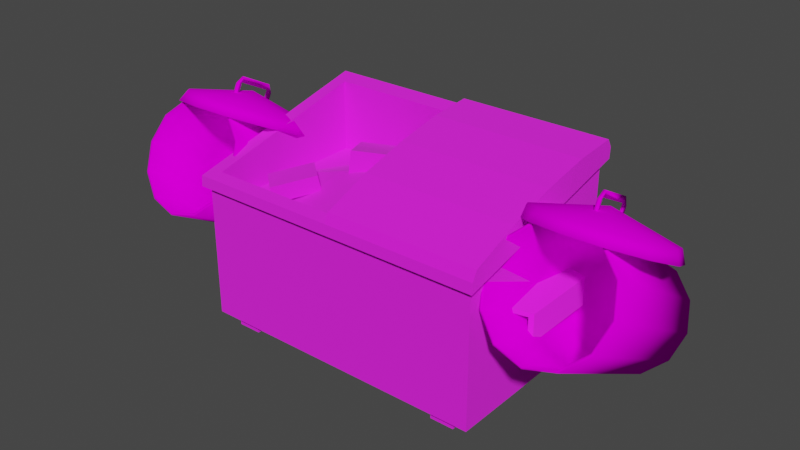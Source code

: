 # Source: boss_bomb.blend  (saved by Blender 2.90.8; exported with 4.5.12 LTS)
import bpy
from mathutils import Matrix  # noqa: F401  (used for matrix-valued properties, if any)

bpy.ops.wm.read_factory_settings(use_empty=True)
scene = bpy.context.scene
scene.name = 'Scene'

# ---- collections
col_collection = bpy.data.collections.new('Collection'); scene.collection.children.link(col_collection)

# ---- images (referenced by path relative to the original .blend; pixels are not part of the script)
import os
ASSET_DIR = os.environ.get("B2B_ASSET_DIR", "")  # directory of the original .blend (textures are referenced by path, not embedded)
HERE = os.path.dirname(os.path.abspath(__file__))  # packed textures are extracted next to this script under _unpacked/

def load_image(name, relpath, width, height, colorspace="sRGB"):
    """Load a texture the original file referenced (path relative to the .blend, or extracted next to this script)."""
    p = next((c for c in (os.path.join(HERE, relpath), os.path.join(ASSET_DIR, relpath)) if relpath and os.path.exists(c)), "")
    if p:
        img = bpy.data.images.load(p, check_existing=True)
        img.name = name
    else:  # same state as the original file: an image datablock whose file is absent (Cycles renders it pink)
        img = bpy.data.images.new(name, width, height)
        img.source = "FILE"
        img.filepath = "//" + (relpath or name)
    img.colorspace_settings.name = colorspace
    return img
img_trash_container_d_png_001 = load_image('trash-container_d.png.001', 'trash-container_d.png', 1024, 1024, 'sRGB')
img_trashcan_png_001 = load_image('Trashcan.png.001', 'Trashcan.png', 1024, 1024, 'sRGB')

# ---- materials (node trees are filled in below, after node groups)
mat_none = bpy.data.materials.new('None')
mat_none.use_transparent_shadow = False
mat_none.roughness = 1.0
mat_none.specular_intensity = 0.8
mat_trashcan = bpy.data.materials.new('Trashcan')
mat_trashcan.use_transparent_shadow = False
mat_trashcan.diffuse_color = (0.64, 0.64, 0.64, 1.0)
mat_trashcan.roughness = 1.0

# ---- material node trees
mat_none.use_nodes = True; mat_none.node_tree.nodes.clear()
_N = mat_none.node_tree.nodes; _L = mat_none.node_tree.links
n0 = _N.new('ShaderNodeBsdfPrincipled'); n0.name = 'Principled BSDF'; n0.location = (10, 300)
n0.distribution = 'GGX'
n0.subsurface_method = 'BURLEY'
n0.inputs[2].default_value = 1.0
n0.inputs[3].default_value = 1.45
n0.inputs[13].default_value = 0.8
n0.inputs[27].default_value = (0.0, 0.0, 0.0, 1.0)
n0.inputs[28].default_value = 1.0
n1 = _N.new('ShaderNodeOutputMaterial'); n1.name = 'Material Output'; n1.location = (300, 300)
n2 = _N.new('ShaderNodeTexImage'); n2.name = 'Image Texture'; n2.location = (-300, 600)
n2.image = img_trash_container_d_png_001
_L.new(n0.outputs[0], n1.inputs[0])
_L.new(n2.outputs[0], n0.inputs[0])
n1.is_active_output = True
mat_trashcan.use_nodes = True; mat_trashcan.node_tree.nodes.clear()
_N = mat_trashcan.node_tree.nodes; _L = mat_trashcan.node_tree.links
n0 = _N.new('ShaderNodeBsdfPrincipled'); n0.name = 'Principled BSDF'; n0.location = (10, 300)
n0.distribution = 'GGX'
n0.subsurface_method = 'BURLEY'
n0.inputs[2].default_value = 1.0
n0.inputs[3].default_value = 1.0
n0.inputs[27].default_value = (0.0, 0.0, 0.0, 1.0)
n0.inputs[28].default_value = 1.0
n1 = _N.new('ShaderNodeOutputMaterial'); n1.name = 'Material Output'; n1.location = (300, 300)
n2 = _N.new('ShaderNodeTexImage'); n2.name = 'Image Texture'; n2.location = (-300, 600)
n2.image = img_trashcan_png_001
_L.new(n0.outputs[0], n1.inputs[0])
_L.new(n2.outputs[0], n0.inputs[0])
n1.is_active_output = True

# ---- world
world_world = bpy.data.worlds.new('World'); scene.world = world_world
world_world.use_nodes = True; world_world.node_tree.nodes.clear()
_N = world_world.node_tree.nodes; _L = world_world.node_tree.links
n0 = _N.new('ShaderNodeOutputWorld'); n0.name = 'World Output'; n0.location = (300, 300)
n1 = _N.new('ShaderNodeBackground'); n1.name = 'Background'; n1.location = (10, 300)
n1.inputs[0].default_value = (0.05088, 0.05088, 0.05088, 1.0)
_L.new(n1.outputs[0], n0.inputs[0])
n0.is_active_output = True
world_world.color = (0.05088, 0.05088, 0.05088)
world_world.use_sun_shadow = False
world_world.sun_shadow_jitter_overblur = 0.0

# ---- meshes
me_trash_container = bpy.data.meshes.new('trash-container')
me_trash_container.from_pydata([(1.394, 0.0, 0.8186), (1.565, 0.0, 0.01671), (1.244, 0.6625, 0.8186), (1.43, 0.6625, 0.01671), (1.296, 0.6625, -0.7852), (1.206, 1.325, 0.01671), (1.206, 1.325, -0.7852), (1.296, 0.0, -0.7852), (1.206, 1.325, 0.8186), (0.1, -1.4, 0.875), (1.39, -1.4, 0.875), (0.1, 1.4, 0.875), (1.39, 1.4, 0.875), (0.1, -1.4, -0.875), (1.814, -1.4, -0.875), (0.1, -1.4, 0.875), (1.39, -1.4, 0.875), (0.1, 1.4, -0.875), (1.814, 1.4, -0.875), (0.1, -1.4, -0.875), (1.814, -1.4, -0.875), (0.1, 1.4, 0.875), (1.39, 1.4, 0.875), (0.1, 1.4, -0.875), (1.814, 1.4, -0.875), (1.476, -1.453, 0.9244), (1.476, 1.453, 0.9244), (1.376, -1.453, 0.9319), (1.376, 1.453, 0.9319), (1.926, -1.453, -0.9319), (1.476, -1.453, 0.9244), (1.826, -1.453, -0.9244), (1.376, -1.453, 0.9319), (1.926, 1.453, -0.9319), (1.926, -1.453, -0.9319), (1.826, 1.453, -0.9244), (1.826, -1.453, -0.9244), (1.476, 1.453, 0.9244), (1.926, 1.453, -0.9319), (1.376, 1.453, 0.9319), (1.826, 1.453, -0.9244), (1.504, 1.325, 0.8102), (1.476, 1.453, 0.9244), (1.504, -1.325, 0.8102), (1.476, -1.453, 0.9244), (1.891, -1.325, -0.7784), (1.926, -1.453, -0.9319), (1.891, 1.325, -0.7784), (1.926, 1.453, -0.9319), (1.504, 1.325, 0.8102), (1.476, 1.453, 0.9244), (1.926, -1.453, -0.9319), (1.891, -1.325, -0.7784), (1.39, -1.4, 0.875), (1.376, -1.453, 0.9319), (1.39, 1.4, 0.875), (1.376, 1.453, 0.9319), (1.814, -1.4, -0.875), (1.826, -1.453, -0.9244), (1.39, -1.4, 0.875), (1.376, -1.453, 0.9319), (1.814, 1.4, -0.875), (1.826, 1.453, -0.9244), (1.814, -1.4, -0.875), (1.826, -1.453, -0.9244), (1.39, 1.4, 0.875), (1.376, 1.453, 0.9319), (1.814, 1.4, -0.875), (1.826, 1.453, -0.9244), (1.504, -1.325, 0.8102), (0.9274, -1.325, 0.8102), (1.504, 1.325, 0.8102), (0.9274, 1.325, 0.8102), (1.891, -1.325, -0.7784), (0.9274, -1.325, -0.7784), (1.504, -1.325, 0.8102), (0.9274, -1.325, 0.8102), (1.891, 1.325, -0.7784), (0.9274, 1.325, -0.7784), (1.891, -1.325, -0.7784), (0.9274, -1.325, -0.7784), (1.504, 1.325, 0.8102), (0.9274, 1.325, 0.8102), (1.891, 1.325, -0.7784), (0.9274, 1.325, -0.7784), (0.1, -1.223, -0.8073), (0.0, -1.223, -0.8073), (0.1, -0.9953, -0.8073), (0.0, -0.9953, -0.8073), (0.1, -1.223, 0.8073), (0.0, -1.223, 0.8073), (0.1, -1.223, -0.8073), (0.0, -1.223, -0.8073), (0.1, -0.9953, 0.8073), (0.0, -0.9953, 0.8073), (0.1, -1.223, 0.8073), (0.0, -1.223, 0.8073), (0.1, -0.9953, -0.8073), (0.0, -0.9953, -0.8073), (0.1, -0.9953, 0.8073), (0.0, -0.9953, 0.8073), (0.1, 0.9953, -0.8073), (0.0, 0.9953, -0.8073), (0.1, 1.223, -0.8073), (0.0, 1.223, -0.8073), (0.1, 0.9953, 0.8073), (0.0, 0.9953, 0.8073), (0.1, 0.9953, -0.8073), (0.0, 0.9953, -0.8073), (0.1, 1.223, 0.8073), (0.0, 1.223, 0.8073), (0.1, 0.9953, 0.8073), (0.0, 0.9953, 0.8073), (0.1, 1.223, -0.8073), (0.0, 1.223, -0.8073), (0.1, 1.223, 0.8073), (0.0, 1.223, 0.8073), (0.7183, -1.6, -0.4316), (0.9817, -1.6, -0.4316), (0.7183, -1.6, 0.3083), (0.9817, -1.6, 0.3083), (0.7183, 1.6, 0.3083), (0.9817, 1.6, 0.3083), (0.7183, 1.6, -0.4316), (0.9817, 1.6, -0.4316), (0.6613, -1.4, -0.4316), (0.7183, -1.6, -0.4316), (0.6613, -1.4, 0.4316), (0.7183, -1.6, 0.3083), (1.039, -1.4, 0.4316), (0.9817, -1.6, 0.3083), (1.039, -1.4, -0.4316), (0.9817, -1.6, -0.4316), (0.6613, 1.4, 0.4316), (0.7183, 1.6, 0.3083), (0.6613, 1.4, -0.4316), (0.7183, 1.6, -0.4316), (1.039, 1.4, -0.4316), (0.9817, 1.6, -0.4316), (1.039, 1.4, 0.4316), (0.9817, 1.6, 0.3083), (1.276, -1.325, 0.8186), (1.301, -1.325, 0.01671), (1.206, -0.6625, 0.8186), (1.359, -0.6625, 0.01671), (1.394, 0.0, 0.8186), (1.565, 0.0, 0.01671), (1.432, -0.6625, -0.7852), (1.206, -1.325, -0.7852), (1.296, 0.0, -0.7852), (1.294, 0.8463, -0.4266), (1.266, 0.4849, -0.6494), (1.446, 0.5451, 0.0425), (1.417, 0.1837, -0.1804), (1.617, 0.2009, -0.2339), (1.466, 0.5021, -0.703), (1.646, 0.5623, -0.01103), (1.495, 0.8635, -0.4801), (1.417, 0.1837, -0.1804), (1.617, 0.2009, -0.2339), (1.446, 0.5451, 0.0425), (1.646, 0.5623, -0.01103), (1.266, 0.4849, -0.6494), (1.466, 0.5021, -0.703), (1.417, 0.1837, -0.1804), (1.617, 0.2009, -0.2339), (1.294, 0.8463, -0.4266), (1.495, 0.8635, -0.4801), (1.266, 0.4849, -0.6494), (1.466, 0.5021, -0.703), (1.446, 0.5451, 0.0425), (1.646, 0.5623, -0.01103), (1.294, 0.8463, -0.4266), (1.495, 0.8635, -0.4801), (1.348, 0.8484, 0.1135), (1.357, 0.6122, 0.316), (1.267, 1.116, 0.4298), (1.276, 0.8802, 0.6322), (1.425, 0.9023, 0.6517), (1.506, 0.6343, 0.3354), (1.416, 1.139, 0.4493), (1.497, 0.8706, 0.133), (1.276, 0.8802, 0.6322), (1.425, 0.9023, 0.6517), (1.267, 1.116, 0.4298), (1.416, 1.139, 0.4493), (1.357, 0.6122, 0.316), (1.506, 0.6343, 0.3354), (1.276, 0.8802, 0.6322), (1.425, 0.9023, 0.6517), (1.348, 0.8484, 0.1135), (1.497, 0.8706, 0.133), (1.357, 0.6122, 0.316), (1.506, 0.6343, 0.3354), (1.267, 1.116, 0.4298), (1.416, 1.139, 0.4493), (1.348, 0.8484, 0.1135), (1.497, 0.8706, 0.133), (2.007, -1.453, -0.8866), (1.926, -1.453, -0.9319), (2.007, 0.0, -0.8866), (1.926, 0.0, -0.9319), (1.476, -1.453, 0.9244), (1.568, -1.453, 0.8831), (1.476, 0.0, 0.9244), (1.568, 0.0, 0.8831), (1.88, -1.453, -0.02822), (1.88, 0.0, -0.02822), (1.75, -1.453, 0.4274), (1.75, 0.0, 0.4274), (1.972, 0.0, -0.4839), (1.972, -1.453, -0.4839), (2.007, 0.0, -0.8866), (2.007, -1.453, -0.8866), (1.568, -1.453, 0.8831), (1.568, 0.0, 0.8831), (1.568, 0.0, 0.8831), (2.007, 0.0, -0.8866), (1.476, 0.0, 0.9244), (1.926, 0.0, -0.9319), (1.972, 0.0, -0.4839), (1.88, 0.0, -0.02822), (1.75, 0.0, 0.4274), (1.926, -1.453, -0.9319), (2.007, -1.453, -0.8866), (1.476, -1.453, 0.9244), (1.568, -1.453, 0.8831), (1.972, -1.453, -0.4839), (1.88, -1.453, -0.02822), (1.75, -1.453, 0.4274), (1.039, -1.4, -0.4316), (0.9868, -1.437, -0.4316), (0.6613, -1.4, -0.4316), (0.7132, -1.437, -0.4316), (0.9509, -1.563, -0.4316), (0.9817, -1.6, -0.4316), (0.7491, -1.563, -0.4316), (0.7183, -1.6, -0.4316), (0.6613, -1.4, 0.4316), (0.7132, -1.437, 0.4106), (1.039, -1.4, 0.4316), (0.9868, -1.437, 0.4106), (0.7491, -1.563, 0.3293), (0.7183, -1.6, 0.3083), (0.9509, -1.563, 0.3293), (0.9817, -1.6, 0.3083), (1.039, -1.4, 0.4316), (1.039, 1.4, 0.4316), (0.9868, 1.437, 0.4106), (0.6613, 1.4, 0.4316), (0.7132, 1.437, 0.4106), (0.7183, 1.6, 0.3083), (0.7491, 1.563, 0.3293), (0.9817, 1.6, 0.3083), (0.9509, 1.563, 0.3293), (1.039, 1.4, 0.4316), (0.6613, 1.4, -0.4316), (0.7132, 1.437, -0.4316), (1.039, 1.4, -0.4316), (0.9868, 1.437, -0.4316), (0.7491, 1.563, -0.4316), (0.7183, 1.6, -0.4316), (0.9509, 1.563, -0.4316), (0.9817, 1.6, -0.4316), (0.7132, -1.437, 0.4106), (0.7132, -1.437, -0.4316), (0.9868, -1.437, 0.4106), (0.9868, -1.437, -0.4316), (0.7491, -1.563, 0.3293), (0.7491, -1.563, -0.4316), (0.7132, -1.437, 0.4106), (0.7132, -1.437, -0.4316), (0.9509, -1.563, 0.3293), (0.9509, -1.563, -0.4316), (0.7491, -1.563, 0.3293), (0.7491, -1.563, -0.4316), (0.9868, -1.437, 0.4106), (0.9868, -1.437, -0.4316), (0.9509, -1.563, 0.3293), (0.9509, -1.563, -0.4316), (0.9868, 1.437, 0.4106), (0.9868, 1.437, -0.4316), (0.7132, 1.437, 0.4106), (0.7132, 1.437, -0.4316), (0.9509, 1.563, 0.3293), (0.9509, 1.563, -0.4316), (0.9868, 1.437, 0.4106), (0.9868, 1.437, -0.4316), (0.7491, 1.563, 0.3293), (0.7491, 1.563, -0.4316), (0.9509, 1.563, 0.3293), (0.9509, 1.563, -0.4316), (0.7132, 1.437, 0.4106), (0.7132, 1.437, -0.4316), (0.7491, 1.563, 0.3293), (0.7491, 1.563, -0.4316)], [], [(0, 1, 2), (1, 3, 2), (4, 3, 1), (5, 3, 4), (2, 3, 5), (6, 5, 4), (7, 4, 1), (8, 2, 5), (9, 10, 11), (10, 12, 11), (13, 14, 15), (14, 16, 15), (17, 18, 19), (18, 20, 19), (21, 22, 23), (22, 24, 23), (25, 26, 27), (26, 28, 27), (29, 30, 31), (30, 32, 31), (33, 34, 35), (34, 36, 35), (37, 38, 39), (38, 40, 39), (41, 42, 43), (42, 44, 43), (43, 44, 45), (44, 46, 45), (47, 48, 49), (48, 50, 49), (51, 48, 47), (52, 51, 47), (53, 54, 55), (54, 56, 55), (57, 58, 59), (58, 60, 59), (61, 62, 63), (62, 64, 63), (65, 66, 67), (66, 68, 67), (69, 70, 71), (70, 72, 71), (73, 74, 75), (74, 76, 75), (77, 78, 79), (78, 80, 79), (81, 82, 83), (82, 84, 83), (85, 86, 87), (86, 88, 87), (89, 90, 91), (90, 92, 91), (93, 94, 95), (94, 96, 95), (97, 98, 99), (98, 100, 99), (101, 102, 103), (102, 104, 103), (105, 106, 107), (106, 108, 107), (109, 110, 111), (110, 112, 111), (113, 114, 115), (114, 116, 115), (117, 118, 119), (118, 120, 119), (121, 122, 123), (122, 124, 123), (125, 126, 127), (126, 128, 127), (129, 130, 131), (130, 132, 131), (133, 134, 135), (134, 136, 135), (137, 138, 139), (138, 140, 139), (141, 142, 143), (142, 144, 143), (143, 144, 145), (144, 146, 145), (147, 144, 142), (148, 147, 142), (147, 149, 144), (149, 146, 144), (150, 151, 152), (151, 153, 152), (154, 155, 156), (155, 157, 156), (158, 159, 160), (159, 161, 160), (162, 163, 164), (163, 165, 164), (166, 167, 168), (167, 169, 168), (170, 171, 172), (171, 173, 172), (174, 175, 176), (175, 177, 176), (178, 179, 180), (179, 181, 180), (182, 183, 184), (183, 185, 184), (186, 187, 188), (187, 189, 188), (190, 191, 192), (191, 193, 192), (194, 195, 196), (195, 197, 196), (198, 199, 200), (199, 201, 200), (202, 203, 204), (203, 205, 204), (206, 207, 208), (207, 209, 208), (210, 207, 206), (211, 210, 206), (212, 210, 211), (213, 212, 211), (214, 208, 209), (215, 214, 209), (216, 217, 218), (217, 219, 218), (217, 216, 220), (216, 221, 220), (221, 216, 222), (223, 224, 225), (224, 226, 225), (226, 224, 227), (228, 226, 227), (226, 228, 229), (230, 231, 232), (231, 233, 232), (234, 231, 230), (235, 234, 230), (236, 234, 235), (237, 236, 235), (232, 233, 237), (233, 236, 237), (238, 239, 240), (239, 241, 240), (242, 239, 238), (243, 242, 238), (244, 242, 243), (245, 244, 243), (241, 244, 245), (246, 241, 245), (247, 248, 249), (248, 250, 249), (249, 250, 251), (250, 252, 251), (251, 252, 253), (253, 254, 247), (252, 254, 253), (254, 248, 255), (256, 257, 258), (257, 259, 258), (260, 257, 256), (261, 260, 256), (262, 260, 261), (263, 262, 261), (258, 259, 263), (259, 262, 263), (264, 265, 266), (265, 267, 266), (268, 269, 270), (269, 271, 270), (272, 273, 274), (273, 275, 274), (276, 277, 278), (277, 279, 278), (280, 281, 282), (281, 283, 282), (284, 285, 286), (285, 287, 286), (288, 289, 290), (289, 291, 290), (292, 293, 294), (293, 295, 294)])
_uv = me_trash_container.uv_layers.new(name='UVMap')
_uv.uv.foreach_set('vector', [0.7481, 0.5117, 0.7481, 0.7519, 0.6387, 0.5117, 0.7481, 0.7519, 0.6387, 0.7519, 0.6387, 0.5117, 0.6387, 0.9921, 0.6387, 0.7519, 0.7481, 0.7519, 0.5293, 0.7519, 0.6387, 0.7519, 0.6387, 0.9921, 0.6387, 0.5117, 0.6387, 0.7519, 0.5293, 0.7519, 0.5293, 0.9921, 0.5293, 0.7519, 0.6387, 0.9921, 0.7481, 0.9921, 0.6387, 0.9921, 0.7481, 0.7519, 0.5293, 0.5117, 0.6387, 0.5117, 0.5293, 0.7519, 0.4666, 0.007509, 0.4666, 0.3997, 0.004112, 0.007509, 0.4666, 0.3997, 0.004112, 0.3997, 0.004112, 0.007509, 0.4666, 0.007509, 0.4666, 0.521, 0.7557, 0.007509, 0.4666, 0.521, 0.7557, 0.394, 0.7557, 0.007509, 0.004112, 0.007509, 0.004112, 0.521, 0.4666, 0.007509, 0.004112, 0.521, 0.4666, 0.521, 0.4666, 0.007509, 0.7557, 0.007509, 0.7557, 0.394, 0.4666, 0.007509, 0.7557, 0.394, 0.4666, 0.521, 0.4666, 0.007509, 0.4974, 0.9291, 0.01746, 0.9291, 0.4974, 0.8992, 0.01746, 0.9291, 0.01746, 0.8992, 0.4974, 0.8992, 0.1908, 0.9291, 0.4974, 0.9291, 0.1908, 0.8992, 0.4974, 0.9291, 0.4974, 0.8992, 0.1908, 0.8992, 0.01746, 0.9291, 0.4974, 0.9291, 0.01746, 0.8992, 0.4974, 0.9291, 0.4974, 0.8992, 0.01746, 0.8992, 0.4974, 0.9291, 0.1908, 0.9291, 0.4974, 0.8992, 0.1908, 0.9291, 0.1908, 0.8992, 0.4974, 0.8992, 0.1377, 0.9536, 0.12, 0.9921, 0.5044, 0.9536, 0.12, 0.9921, 0.522, 0.9921, 0.5044, 0.9536, 0.5044, 0.9536, 0.522, 0.9921, 0.5044, 0.555, 0.522, 0.9921, 0.522, 0.5263, 0.5044, 0.555, 0.5044, 0.9536, 0.522, 0.9921, 0.5044, 0.555, 0.522, 0.9921, 0.522, 0.5263, 0.5044, 0.555, 0.12, 0.9921, 0.522, 0.9921, 0.5044, 0.9536, 0.1377, 0.9536, 0.12, 0.9921, 0.5044, 0.9536, 0.984, 0.3728, 0.984, 0.3728, 0.7804, 0.3728, 0.984, 0.3728, 0.7804, 0.3728, 0.7804, 0.3728, 0.984, 0.3728, 0.984, 0.3728, 0.7804, 0.3728, 0.984, 0.3728, 0.7804, 0.3728, 0.7804, 0.3728, 0.984, 0.3728, 0.984, 0.3728, 0.7804, 0.3728, 0.984, 0.3728, 0.7804, 0.3728, 0.7804, 0.3728, 0.984, 0.3728, 0.984, 0.3728, 0.7804, 0.3728, 0.984, 0.3728, 0.7804, 0.3728, 0.7804, 0.3728, 0.4666, 0.3997, 0.4666, 0.2325, 0.004112, 0.3997, 0.4666, 0.2325, 0.004112, 0.2325, 0.004112, 0.3997, 0.4978, 0.8279, 0.4978, 0.5394, 0.2353, 0.7122, 0.4978, 0.5394, 0.2353, 0.5394, 0.2353, 0.7122, 0.004112, 0.521, 0.004112, 0.2325, 0.4666, 0.521, 0.004112, 0.2325, 0.4666, 0.2325, 0.4666, 0.521, 0.2353, 0.7122, 0.2353, 0.5394, 0.4978, 0.8279, 0.2353, 0.5394, 0.4978, 0.5394, 0.4978, 0.8279, 0.3215, 0.8707, 0.3215, 0.8408, 0.2838, 0.8707, 0.3215, 0.8408, 0.2838, 0.8408, 0.2838, 0.8707, 0.2838, 0.8707, 0.2838, 0.8408, 0.01712, 0.8707, 0.2838, 0.8408, 0.01712, 0.8408, 0.01712, 0.8707, 0.2838, 0.8707, 0.2838, 0.8408, 0.3215, 0.8707, 0.2838, 0.8408, 0.3215, 0.8408, 0.3215, 0.8707, 0.2838, 0.8707, 0.2838, 0.8408, 0.2838, 0.8707, 0.2838, 0.8408, 0.2838, 0.8408, 0.2838, 0.8707, 0.3215, 0.8707, 0.3215, 0.8408, 0.2838, 0.8707, 0.3215, 0.8408, 0.2838, 0.8408, 0.2838, 0.8707, 0.2838, 0.8707, 0.2838, 0.8408, 0.01712, 0.8707, 0.2838, 0.8408, 0.01712, 0.8408, 0.01712, 0.8707, 0.2838, 0.8707, 0.2838, 0.8408, 0.3215, 0.8707, 0.2838, 0.8408, 0.3215, 0.8408, 0.3215, 0.8707, 0.01712, 0.8707, 0.01712, 0.8408, 0.2838, 0.8707, 0.01712, 0.8408, 0.2838, 0.8408, 0.2838, 0.8707, 0.004112, 0.6101, 0.004112, 0.689, 0.1263, 0.6101, 0.004112, 0.689, 0.1263, 0.689, 0.1263, 0.6101, 0.1263, 0.6101, 0.1263, 0.689, 0.004112, 0.6101, 0.1263, 0.689, 0.004112, 0.689, 0.004112, 0.6101, 0.004112, 0.543, 0.004112, 0.6086, 0.1344, 0.543, 0.004112, 0.6086, 0.1158, 0.6086, 0.1344, 0.543, 0.1344, 0.543, 0.1158, 0.6086, 0.004112, 0.543, 0.1158, 0.6086, 0.004112, 0.6086, 0.004112, 0.543, 0.1344, 0.543, 0.1158, 0.6086, 0.004112, 0.543, 0.1158, 0.6086, 0.004112, 0.6086, 0.004112, 0.543, 0.004112, 0.543, 0.004112, 0.6086, 0.1344, 0.543, 0.004112, 0.6086, 0.1158, 0.6086, 0.1344, 0.543, 0.5293, 0.5117, 0.5293, 0.7519, 0.6387, 0.5117, 0.5293, 0.7519, 0.6387, 0.7519, 0.6387, 0.5117, 0.6387, 0.5117, 0.6387, 0.7519, 0.7481, 0.5117, 0.6387, 0.7519, 0.7481, 0.7519, 0.7481, 0.5117, 0.6387, 0.9921, 0.6387, 0.7519, 0.5293, 0.7519, 0.5293, 0.9921, 0.6387, 0.9921, 0.5293, 0.7519, 0.6387, 0.9921, 0.7481, 0.9921, 0.6387, 0.7519, 0.7481, 0.9921, 0.7481, 0.7519, 0.6387, 0.7519, 0.879, 0.2933, 0.879, 0.114, 0.7618, 0.2933, 0.879, 0.114, 0.7618, 0.114, 0.7618, 0.2933, 0.7618, 0.114, 0.879, 0.114, 0.7618, 0.2933, 0.879, 0.114, 0.879, 0.2933, 0.7618, 0.2933, 0.9693, 0.02322, 0.9693, 0.114, 0.879, 0.02322, 0.9693, 0.114, 0.879, 0.114, 0.879, 0.02322, 0.7618, 0.02322, 0.7618, 0.114, 0.879, 0.02322, 0.7618, 0.114, 0.879, 0.114, 0.879, 0.02322, 0.879, 0.02322, 0.879, 0.114, 0.9693, 0.02322, 0.879, 0.114, 0.9693, 0.114, 0.9693, 0.02322, 0.879, 0.02322, 0.879, 0.114, 0.7618, 0.02322, 0.879, 0.114, 0.7618, 0.114, 0.7618, 0.02322, 0.879, 0.2933, 0.879, 0.114, 0.7618, 0.2933, 0.879, 0.114, 0.7618, 0.114, 0.7618, 0.2933, 0.7618, 0.114, 0.879, 0.114, 0.7618, 0.2933, 0.879, 0.114, 0.879, 0.2933, 0.7618, 0.2933, 0.9693, 0.02322, 0.9693, 0.114, 0.879, 0.02322, 0.9693, 0.114, 0.879, 0.114, 0.879, 0.02322, 0.879, 0.02322, 0.879, 0.114, 0.7618, 0.02322, 0.879, 0.114, 0.7618, 0.114, 0.7618, 0.02322, 0.879, 0.02322, 0.879, 0.114, 0.9693, 0.02322, 0.879, 0.114, 0.9693, 0.114, 0.9693, 0.02322, 0.7618, 0.02322, 0.7618, 0.114, 0.879, 0.02322, 0.7618, 0.114, 0.879, 0.114, 0.879, 0.02322, 0.9961, 0.462, 0.9961, 0.4363, 0.7561, 0.462, 0.9961, 0.4363, 0.7561, 0.4363, 0.7561, 0.462, 0.9961, 0.4363, 0.9961, 0.462, 0.7561, 0.4363, 0.9961, 0.462, 0.7561, 0.462, 0.7561, 0.4363, 0.9961, 0.735, 0.7561, 0.735, 0.9961, 0.5985, 0.7561, 0.735, 0.7561, 0.5985, 0.9961, 0.5985, 0.7561, 0.8715, 0.7561, 0.735, 0.9961, 0.735, 0.9961, 0.8715, 0.7561, 0.8715, 0.9961, 0.735, 0.7561, 0.9921, 0.7561, 0.8715, 0.9961, 0.8715, 0.9961, 0.9921, 0.7561, 0.9921, 0.9961, 0.8715, 0.9961, 0.462, 0.9961, 0.5985, 0.7561, 0.5985, 0.7561, 0.462, 0.9961, 0.462, 0.7561, 0.5985, 0.2897, 0.7839, 0.01301, 0.7857, 0.2996, 0.7581, 0.01301, 0.7857, 0.00984, 0.7567, 0.2996, 0.7581, 0.01301, 0.7857, 0.2897, 0.7839, 0.0732, 0.8059, 0.2897, 0.7839, 0.1435, 0.8121, 0.0732, 0.8059, 0.1435, 0.8121, 0.2897, 0.7839, 0.2155, 0.8062, 0.00984, 0.7567, 0.01301, 0.7857, 0.2996, 0.7581, 0.01301, 0.7857, 0.2897, 0.7839, 0.2996, 0.7581, 0.2897, 0.7839, 0.01301, 0.7857, 0.0732, 0.8059, 0.1435, 0.8121, 0.2897, 0.7839, 0.0732, 0.8059, 0.2897, 0.7839, 0.1435, 0.8121, 0.2155, 0.8062, 0.1344, 0.543, 0.1422, 0.5551, 0.1913, 0.543, 0.1422, 0.5551, 0.1835, 0.5551, 0.1913, 0.543, 0.1476, 0.5964, 0.1422, 0.5551, 0.1344, 0.543, 0.1429, 0.6086, 0.1476, 0.5964, 0.1344, 0.543, 0.178, 0.5964, 0.1476, 0.5964, 0.1429, 0.6086, 0.1827, 0.6086, 0.178, 0.5964, 0.1429, 0.6086, 0.1913, 0.543, 0.1835, 0.5551, 0.1827, 0.6086, 0.1835, 0.5551, 0.178, 0.5964, 0.1827, 0.6086, 0.1913, 0.543, 0.1835, 0.5551, 0.1344, 0.543, 0.1835, 0.5551, 0.1422, 0.5551, 0.1344, 0.543, 0.178, 0.5964, 0.1835, 0.5551, 0.1913, 0.543, 0.1827, 0.6086, 0.178, 0.5964, 0.1913, 0.543, 0.1476, 0.5964, 0.178, 0.5964, 0.1827, 0.6086, 0.1429, 0.6086, 0.1476, 0.5964, 0.1827, 0.6086, 0.1422, 0.5551, 0.1476, 0.5964, 0.1429, 0.6086, 0.1344, 0.543, 0.1422, 0.5551, 0.1429, 0.6086, 0.1344, 0.543, 0.1422, 0.5551, 0.1913, 0.543, 0.1422, 0.5551, 0.1835, 0.5551, 0.1913, 0.543, 0.1913, 0.543, 0.1835, 0.5551, 0.1827, 0.6086, 0.1835, 0.5551, 0.178, 0.5964, 0.1827, 0.6086, 0.1827, 0.6086, 0.178, 0.5964, 0.1429, 0.6086, 0.1429, 0.6086, 0.1476, 0.5964, 0.1344, 0.543, 0.178, 0.5964, 0.1476, 0.5964, 0.1429, 0.6086, 0.1476, 0.5964, 0.1422, 0.5551, 0.1344, 0.543, 0.1913, 0.543, 0.1835, 0.5551, 0.1344, 0.543, 0.1835, 0.5551, 0.1422, 0.5551, 0.1344, 0.543, 0.178, 0.5964, 0.1835, 0.5551, 0.1913, 0.543, 0.1827, 0.6086, 0.178, 0.5964, 0.1913, 0.543, 0.1476, 0.5964, 0.178, 0.5964, 0.1827, 0.6086, 0.1429, 0.6086, 0.1476, 0.5964, 0.1827, 0.6086, 0.1344, 0.543, 0.1422, 0.5551, 0.1429, 0.6086, 0.1422, 0.5551, 0.1476, 0.5964, 0.1429, 0.6086, 0.1432, 0.6086, 0.004112, 0.6086, 0.1432, 0.6905, 0.004112, 0.6086, 0.004112, 0.6905, 0.1432, 0.6905, 0.1189, 0.5964, 0.004112, 0.5964, 0.1312, 0.5551, 0.004112, 0.5964, 0.004112, 0.5551, 0.1312, 0.5551, 0.1298, 0.6798, 0.004112, 0.6798, 0.1298, 0.6193, 0.004112, 0.6798, 0.004112, 0.6193, 0.1298, 0.6193, 0.1312, 0.5551, 0.004112, 0.5551, 0.1189, 0.5964, 0.004112, 0.5551, 0.004112, 0.5964, 0.1189, 0.5964, 0.1432, 0.6905, 0.004112, 0.6905, 0.1432, 0.6086, 0.004112, 0.6905, 0.004112, 0.6086, 0.1432, 0.6086, 0.1189, 0.5964, 0.004112, 0.5964, 0.1312, 0.5551, 0.004112, 0.5964, 0.004112, 0.5551, 0.1312, 0.5551, 0.1298, 0.6193, 0.004112, 0.6193, 0.1298, 0.6798, 0.004112, 0.6193, 0.004112, 0.6798, 0.1298, 0.6798, 0.1312, 0.5551, 0.004112, 0.5551, 0.1189, 0.5964, 0.004112, 0.5551, 0.004112, 0.5964, 0.1189, 0.5964])
me_trash_container.materials.append(mat_none)
me_trash_container.use_remesh_fix_poles = True
me_trash_container.use_remesh_preserve_attributes = False
me_trash_container.use_mirror_vertex_groups = False
me_trash_container.update()
me_trashcan_di = bpy.data.meshes.new('Trashcan_di')
me_trashcan_di.from_pydata([(3.827, 0.7959, -0.4983), (3.313, 0.9334, -0.4983), (4.34, 0.9334, -0.4983), (2.8, 1.822, -0.4983), (4.34, 2.711, -0.4983), (3.313, 2.711, -0.4983), (3.827, 2.848, -0.4983), (4.715, 1.309, -0.4983), (4.853, 1.822, -0.4983), (4.715, 2.335, -0.4983), (2.938, 1.309, -0.4983), (2.938, 2.335, -0.4983), (3.827, 0.7497, 1.041), (4.363, 0.8934, 1.041), (4.386, 0.8534, 2.581), (3.29, 0.8934, 1.041), (2.898, 1.286, 1.041), (2.754, 1.822, 1.041), (2.898, 2.358, 1.041), (3.29, 2.751, 1.041), (3.827, 2.895, 1.041), (4.363, 2.751, 1.041), (4.755, 2.358, 1.041), (4.899, 1.822, 1.041), (4.755, 1.286, 1.041), (4.674, 2.311, -0.4316), (4.316, 2.67, -0.4316), (4.805, 1.822, -0.4316), (3.337, 2.67, -0.4316), (3.337, 0.9748, -0.4316), (2.848, 1.822, -0.4316), (2.979, 1.333, -0.4316), (4.674, 1.333, -0.4316), (4.316, 0.9748, -0.4316), (3.827, 0.8437, -0.4316), (3.827, 2.801, -0.4316), (2.979, 2.311, -0.4316), (3.827, 0.7035, 2.581), (3.827, 0.7556, 2.579), (3.267, 0.8534, 2.581), (3.293, 0.8985, 2.579), (2.858, 1.263, 2.581), (2.903, 1.289, 2.579), (2.708, 1.822, 2.581), (2.76, 1.822, 2.579), (2.858, 2.382, 2.581), (2.903, 2.355, 2.579), (3.267, 2.791, 2.581), (3.293, 2.746, 2.579), (3.827, 2.941, 2.581), (3.827, 2.889, 2.579), (4.386, 2.791, 2.581), (4.36, 2.746, 2.579), (4.795, 2.382, 2.581), (4.75, 2.355, 2.579), (4.945, 1.822, 2.581), (4.893, 1.822, 2.579), (4.795, 1.263, 2.581), (4.75, 1.289, 2.579), (4.36, 0.8985, 2.579), (3.827, 0.8006, 1.041), (3.316, 0.9375, 1.041), (2.942, 1.311, 1.041), (2.805, 1.822, 1.041), (2.942, 2.333, 1.041), (3.316, 2.707, 1.041), (3.827, 2.844, 1.041), (4.337, 2.707, 1.041), (4.711, 2.333, 1.041), (4.848, 1.822, 1.041), (4.711, 1.311, 1.041), (4.337, 0.9375, 1.041)], [], [(0, 1, 2), (1, 3, 2), (2, 3, 4), (5, 4, 3), (5, 6, 4), (7, 2, 8), (2, 4, 8), (8, 4, 9), (10, 3, 1), (5, 3, 11), (0, 2, 12), (2, 13, 12), (12, 13, 14), (12, 15, 0), (0, 15, 1), (15, 16, 1), (1, 16, 10), (16, 17, 10), (10, 17, 3), (17, 18, 3), (3, 18, 11), (18, 19, 11), (11, 19, 5), (19, 20, 5), (5, 20, 6), (20, 21, 6), (6, 21, 4), (21, 22, 4), (4, 22, 9), (22, 23, 9), (9, 23, 8), (23, 24, 8), (8, 24, 7), (24, 13, 7), (7, 13, 2), (25, 26, 27), (26, 28, 27), (27, 28, 29), (28, 30, 29), (29, 30, 31), (32, 27, 33), (27, 29, 33), (33, 29, 34), (35, 28, 26), (30, 28, 36), (37, 38, 39), (38, 40, 39), (39, 40, 41), (40, 42, 41), (41, 42, 43), (42, 44, 43), (43, 44, 45), (44, 46, 45), (45, 46, 47), (46, 48, 47), (47, 48, 49), (48, 50, 49), (49, 50, 51), (50, 52, 51), (51, 52, 53), (52, 54, 53), (53, 54, 55), (54, 56, 55), (55, 56, 57), (56, 58, 57), (57, 58, 14), (58, 59, 14), (14, 59, 37), (59, 38, 37), (60, 61, 38), (38, 61, 40), (61, 62, 40), (40, 62, 42), (62, 63, 42), (42, 63, 44), (63, 64, 44), (44, 64, 46), (64, 65, 46), (46, 65, 48), (65, 66, 48), (48, 66, 50), (66, 67, 50), (50, 67, 52), (67, 68, 52), (52, 68, 54), (68, 69, 54), (54, 69, 56), (69, 70, 56), (56, 70, 58), (70, 71, 58), (58, 71, 59), (71, 60, 59), (59, 60, 38), (37, 12, 14), (14, 13, 57), (13, 24, 57), (57, 24, 55), (24, 23, 55), (55, 23, 53), (23, 22, 53), (53, 22, 51), (22, 21, 51), (51, 21, 49), (21, 20, 49), (49, 20, 47), (20, 19, 47), (47, 19, 45), (19, 18, 45), (45, 18, 43), (18, 17, 43), (43, 17, 41), (17, 16, 41), (41, 16, 39), (16, 15, 39), (39, 15, 37), (15, 12, 37), (34, 60, 33), (60, 71, 33), (33, 71, 32), (71, 70, 32), (32, 70, 27), (70, 69, 27), (27, 69, 25), (69, 68, 25), (25, 68, 26), (68, 67, 26), (26, 67, 35), (67, 66, 35), (35, 66, 28), (66, 65, 28), (28, 65, 36), (65, 64, 36), (36, 64, 30), (64, 63, 30), (30, 63, 31), (63, 62, 31), (31, 62, 29), (62, 61, 29), (29, 61, 34), (61, 60, 34)])
me_trashcan_di.polygons.foreach_set('use_smooth', [True] * 140)
_uv = me_trashcan_di.uv_layers.new(name='UVMap')
_uv.uv.foreach_set('vector', [0.7894, 0.9888, 0.691, 0.9624, 0.8877, 0.9624, 0.691, 0.9624, 0.5927, 0.792, 0.8877, 0.9624, 0.8877, 0.9624, 0.5927, 0.792, 0.8877, 0.6217, 0.691, 0.6217, 0.8877, 0.6217, 0.5927, 0.792, 0.691, 0.6217, 0.7894, 0.5953, 0.8877, 0.6217, 0.9598, 0.8904, 0.8877, 0.9624, 0.9861, 0.792, 0.8877, 0.9624, 0.8877, 0.6217, 0.9861, 0.792, 0.9861, 0.792, 0.8877, 0.6217, 0.9598, 0.6937, 0.619, 0.8904, 0.5927, 0.792, 0.691, 0.9624, 0.691, 0.6217, 0.5927, 0.792, 0.619, 0.6937, 1.546, 0.0106, 1.369, 0.0106, 1.546, 0.2871, 1.369, 0.0106, 1.362, 0.2871, 1.546, 0.2871, 1.546, 0.2871, 1.362, 0.2871, 1.354, 0.5636, -0.5276, 0.2871, -0.3673, 0.2871, -0.5276, 0.0106, -0.5276, 0.0106, -0.3673, 0.2871, -0.3598, 0.0106, -0.3673, 0.2871, -0.1944, 0.2871, -0.3598, 0.0106, -0.3598, 0.0106, -0.1944, 0.2871, -0.1869, 0.0106, -0.1944, 0.2871, -0.0216, 0.2871, -0.1869, 0.0106, -0.1869, 0.0106, -0.0216, 0.2871, -0.01408, 0.0106, -0.0216, 0.2871, 0.1512, 0.2871, -0.01408, 0.0106, -0.01408, 0.0106, 0.1512, 0.2871, 0.1587, 0.0106, 0.1512, 0.2871, 0.3241, 0.2871, 0.1587, 0.0106, 0.1587, 0.0106, 0.3241, 0.2871, 0.3316, 0.0106, 0.3241, 0.2871, 0.4969, 0.2871, 0.3316, 0.0106, 0.3316, 0.0106, 0.4969, 0.2871, 0.5044, 0.0106, 0.4969, 0.2871, 0.6697, 0.2871, 0.5044, 0.0106, 0.5044, 0.0106, 0.6697, 0.2871, 0.6773, 0.0106, 0.6697, 0.2871, 0.8426, 0.2871, 0.6773, 0.0106, 0.6773, 0.0106, 0.8426, 0.2871, 0.8501, 0.0106, 0.8426, 0.2871, 1.015, 0.2871, 0.8501, 0.0106, 0.8501, 0.0106, 1.015, 0.2871, 1.023, 0.0106, 1.015, 0.2871, 1.188, 0.2871, 1.023, 0.0106, 1.023, 0.0106, 1.188, 0.2871, 1.196, 0.0106, 1.188, 0.2871, 1.361, 0.2871, 1.196, 0.0106, 1.196, 0.0106, 1.361, 0.2871, 1.369, 0.0106, 0.4018, 0.6951, 0.3308, 0.6241, 0.4278, 0.792, 0.3308, 0.6241, 0.1369, 0.6241, 0.4278, 0.792, 0.4278, 0.792, 0.1369, 0.6241, 0.1369, 0.96, 0.1369, 0.6241, 0.03988, 0.792, 0.1369, 0.96, 0.1369, 0.96, 0.03988, 0.792, 0.06587, 0.889, 0.4018, 0.889, 0.4278, 0.792, 0.3308, 0.96, 0.4278, 0.792, 0.1369, 0.96, 0.3308, 0.96, 0.3308, 0.96, 0.1369, 0.96, 0.2338, 0.986, 0.2338, 0.5981, 0.1369, 0.6241, 0.3308, 0.6241, 0.03988, 0.792, 0.1369, 0.6241, 0.06587, 0.6951, 0.01885, 0.5621, 0.01885, 0.5615, 0.1022, 0.5621, 0.01885, 0.5615, 0.1022, 0.5615, 0.1022, 0.5621, 0.1022, 0.5621, 0.1022, 0.5615, 0.1855, 0.5621, 0.1022, 0.5615, 0.1855, 0.5615, 0.1855, 0.5621, 0.1855, 0.5621, 0.1855, 0.5615, 0.2689, 0.5621, 0.1855, 0.5615, 0.2689, 0.5615, 0.2689, 0.5621, 0.2689, 0.5621, 0.2689, 0.5615, 0.3522, 0.5621, 0.2689, 0.5615, 0.3522, 0.5615, 0.3522, 0.5621, 0.3522, 0.5621, 0.3522, 0.5615, 0.4355, 0.5621, 0.3522, 0.5615, 0.4355, 0.5615, 0.4355, 0.5621, 0.4355, 0.5621, 0.4355, 0.5615, 0.5189, 0.5621, 0.4355, 0.5615, 0.5189, 0.5615, 0.5189, 0.5621, 0.5189, 0.5621, 0.5189, 0.5615, 0.6022, 0.5621, 0.5189, 0.5615, 0.6022, 0.5615, 0.6022, 0.5621, 0.6022, 0.5621, 0.6022, 0.5615, 0.6855, 0.5621, 0.6022, 0.5615, 0.6855, 0.5615, 0.6855, 0.5621, 0.6855, 0.5621, 0.6855, 0.5615, 0.7689, 0.5621, 0.6855, 0.5615, 0.7689, 0.5615, 0.7689, 0.5621, 0.7689, 0.5621, 0.7689, 0.5615, 0.8522, 0.5621, 0.7689, 0.5615, 0.8522, 0.5615, 0.8522, 0.5621, 0.8522, 0.5621, 0.8522, 0.5615, 0.9355, 0.5621, 0.8522, 0.5615, 0.9355, 0.5615, 0.9355, 0.5621, 0.9355, 0.5621, 0.9355, 0.5615, 1.019, 0.5621, 0.9355, 0.5615, 1.015, 0.5615, 1.019, 0.5621, -0.5276, 0.2811, -0.3671, 0.2811, -0.5276, 0.5636, -0.5276, 0.5636, -0.3671, 0.2811, -0.3748, 0.5636, -0.3671, 0.2811, -0.1943, 0.2811, -0.3748, 0.5636, -0.3748, 0.5636, -0.1943, 0.2811, -0.2019, 0.5636, -0.1943, 0.2811, -0.02144, 0.2811, -0.2019, 0.5636, -0.2019, 0.5636, -0.02144, 0.2811, -0.02911, 0.5636, -0.02144, 0.2811, 0.1514, 0.2811, -0.02911, 0.5636, -0.02911, 0.5636, 0.1514, 0.2811, 0.1437, 0.5636, 0.1514, 0.2811, 0.3242, 0.2811, 0.1437, 0.5636, 0.1437, 0.5636, 0.3242, 0.2811, 0.3166, 0.5636, 0.3242, 0.2811, 0.4971, 0.2811, 0.3166, 0.5636, 0.3166, 0.5636, 0.4971, 0.2811, 0.4894, 0.5636, 0.4971, 0.2811, 0.6699, 0.2811, 0.4894, 0.5636, 0.4894, 0.5636, 0.6699, 0.2811, 0.6622, 0.5636, 0.6699, 0.2811, 0.8402, 0.2811, 0.6622, 0.5636, 0.6622, 0.5636, 0.8402, 0.2811, 0.8351, 0.5636, 0.8402, 0.2811, 1.016, 0.2811, 0.8351, 0.5636, 0.8351, 0.5636, 1.016, 0.2811, 1.008, 0.5636, 1.016, 0.2811, 1.188, 0.2811, 1.008, 0.5636, 1.008, 0.5636, 1.188, 0.2811, 1.181, 0.5636, 1.188, 0.2811, 1.361, 0.2811, 1.181, 0.5636, 1.181, 0.5636, 1.361, 0.2811, 1.354, 0.5636, 1.361, 0.2811, 1.546, 0.2811, 1.354, 0.5636, 1.354, 0.5636, 1.546, 0.2811, 1.546, 0.5636, 1.546, 0.5636, 1.546, 0.2871, 1.354, 0.5636, 1.354, 0.5636, 1.361, 0.2871, 1.181, 0.5636, 1.361, 0.2871, 1.188, 0.2871, 1.181, 0.5636, 1.181, 0.5636, 1.188, 0.2871, 1.008, 0.5636, 1.188, 0.2871, 1.015, 0.2871, 1.008, 0.5636, 1.008, 0.5636, 1.015, 0.2871, 0.8351, 0.5636, 1.015, 0.2871, 0.8426, 0.2871, 0.8351, 0.5636, 0.8351, 0.5636, 0.8426, 0.2871, 0.6622, 0.5636, 0.8426, 0.2871, 0.6697, 0.2871, 0.6622, 0.5636, 0.6622, 0.5636, 0.6697, 0.2871, 0.4894, 0.5636, 0.6697, 0.2871, 0.4969, 0.2871, 0.4894, 0.5636, 0.4894, 0.5636, 0.4969, 0.2871, 0.3166, 0.5636, 0.4969, 0.2871, 0.3241, 0.2871, 0.3166, 0.5636, 0.3166, 0.5636, 0.3241, 0.2871, 0.1437, 0.5636, 0.3241, 0.2871, 0.1512, 0.2871, 0.1437, 0.5636, 0.1437, 0.5636, 0.1512, 0.2871, -0.02911, 0.5636, 0.1512, 0.2871, -0.0216, 0.2871, -0.02911, 0.5636, -0.02911, 0.5636, -0.0216, 0.2871, -0.2019, 0.5636, -0.0216, 0.2871, -0.1944, 0.2871, -0.2019, 0.5636, -0.2019, 0.5636, -0.1944, 0.2871, -0.3748, 0.5636, -0.1944, 0.2871, -0.3673, 0.2871, -0.3748, 0.5636, -0.3748, 0.5636, -0.3673, 0.2871, -0.5276, 0.5636, -0.3673, 0.2871, -0.5276, 0.2871, -0.5276, 0.5636, 1.546, 0.0106, 1.546, 0.2811, 1.369, 0.0106, 1.546, 0.2811, 1.361, 0.2811, 1.369, 0.0106, 1.369, 0.0106, 1.361, 0.2811, 1.196, 0.0106, 1.361, 0.2811, 1.188, 0.2811, 1.196, 0.0106, 1.196, 0.0106, 1.188, 0.2811, 1.023, 0.0106, 1.188, 0.2811, 1.016, 0.2811, 1.023, 0.0106, 1.023, 0.0106, 1.016, 0.2811, 0.8451, 0.01046, 1.016, 0.2811, 0.8402, 0.2811, 0.8451, 0.01046, 0.8451, 0.01046, 0.8402, 0.2811, 0.6773, 0.0106, 0.8402, 0.2811, 0.6699, 0.2811, 0.6773, 0.0106, 0.6773, 0.0106, 0.6699, 0.2811, 0.5044, 0.0106, 0.6699, 0.2811, 0.4971, 0.2811, 0.5044, 0.0106, 0.5044, 0.0106, 0.4971, 0.2811, 0.3316, 0.0106, 0.4971, 0.2811, 0.3242, 0.2811, 0.3316, 0.0106, 0.3316, 0.0106, 0.3242, 0.2811, 0.1587, 0.0106, 0.3242, 0.2811, 0.1514, 0.2811, 0.1587, 0.0106, 0.1587, 0.0106, 0.1514, 0.2811, -0.01408, 0.0106, 0.1514, 0.2811, -0.02144, 0.2811, -0.01408, 0.0106, -0.01408, 0.0106, -0.02144, 0.2811, -0.1869, 0.0106, -0.02144, 0.2811, -0.1943, 0.2811, -0.1869, 0.0106, -0.1869, 0.0106, -0.1943, 0.2811, -0.3598, 0.0106, -0.1943, 0.2811, -0.3671, 0.2811, -0.3598, 0.0106, -0.3598, 0.0106, -0.3671, 0.2811, -0.5276, 0.01046, -0.3671, 0.2811, -0.5276, 0.2811, -0.5276, 0.01046])
me_trashcan_di.materials.append(mat_trashcan)
me_trashcan_di.use_remesh_fix_poles = True
me_trashcan_di.use_remesh_preserve_attributes = False
me_trashcan_di.use_mirror_vertex_groups = False
me_trashcan_di.update()
me_trashcan_di.normals_split_custom_set([tuple(v) for v in zip(*[iter([4.881e-06, -0.7474, -0.6644, -0.3737, -0.6473, -0.6643, 0.3737, -0.6473, -0.6643, -0.3737, -0.6473, -0.6643, -0.7474, -4.177e-06, -0.6643, 0.3737, -0.6473, -0.6643, 0.3737, -0.6473, -0.6643, -0.7474, -4.177e-06, -0.6643, 0.3737, 0.6473, -0.6643, -0.3737, 0.6473, -0.6643, 0.3737, 0.6473, -0.6643, -0.7474, -4.177e-06, -0.6643, -0.3737, 0.6473, -0.6643, -4.596e-06, 0.7474, -0.6644, 0.3737, 0.6473, -0.6643, 0.6473, -0.3737, -0.6644, 0.3737, -0.6473, -0.6643, 0.7474, 5.459e-06, -0.6643, 0.3737, -0.6473, -0.6643, 0.3737, 0.6473, -0.6643, 0.7474, 5.459e-06, -0.6643, 0.7474, 5.459e-06, -0.6643, 0.3737, 0.6473, -0.6643, 0.6473, 0.3737, -0.6644, -0.6473, -0.3737, -0.6644, -0.7474, -4.177e-06, -0.6643, -0.3737, -0.6473, -0.6643, -0.3737, 0.6473, -0.6643, -0.7474, -4.177e-06, -0.6643, -0.6473, 0.3737, -0.6644, 4.881e-06, -0.7474, -0.6644, 0.3737, -0.6473, -0.6643, -6.786e-06, -0.9996, -0.02999, 0.3737, -0.6473, -0.6643, 0.4998, -0.8656, -0.02999, -6.786e-06, -0.9996, -0.02999, -6.786e-06, -0.9996, -0.02999, 0.4998, -0.8656, -0.02999, 0.3784, -0.6554, 0.6536, -6.786e-06, -0.9996, -0.02999, -0.4998, -0.8656, -0.02999, 4.881e-06, -0.7474, -0.6644, 4.881e-06, -0.7474, -0.6644, -0.4998, -0.8656, -0.02999, -0.3737, -0.6473, -0.6643, -0.4998, -0.8656, -0.02999, -0.8656, -0.4998, -0.02999, -0.3737, -0.6473, -0.6643, -0.3737, -0.6473, -0.6643, -0.8656, -0.4998, -0.02999, -0.6473, -0.3737, -0.6644, -0.8656, -0.4998, -0.02999, -0.9996, 7.121e-06, -0.02999, -0.6473, -0.3737, -0.6644, -0.6473, -0.3737, -0.6644, -0.9996, 7.121e-06, -0.02999, -0.7474, -4.177e-06, -0.6643, -0.9996, 7.121e-06, -0.02999, -0.8656, 0.4998, -0.02999, -0.7474, -4.177e-06, -0.6643, -0.7474, -4.177e-06, -0.6643, -0.8656, 0.4998, -0.02999, -0.6473, 0.3737, -0.6644, -0.8656, 0.4998, -0.02999, -0.4998, 0.8656, -0.02999, -0.6473, 0.3737, -0.6644, -0.6473, 0.3737, -0.6644, -0.4998, 0.8656, -0.02999, -0.3737, 0.6473, -0.6643, -0.4998, 0.8656, -0.02999, 6.897e-06, 0.9996, -0.02999, -0.3737, 0.6473, -0.6643, -0.3737, 0.6473, -0.6643, 6.897e-06, 0.9996, -0.02999, -4.596e-06, 0.7474, -0.6644, 6.897e-06, 0.9996, -0.02999, 0.4998, 0.8656, -0.02999, -4.596e-06, 0.7474, -0.6644, -4.596e-06, 0.7474, -0.6644, 0.4998, 0.8656, -0.02999, 0.3737, 0.6473, -0.6643, 0.4998, 0.8656, -0.02999, 0.8656, 0.4998, -0.02999, 0.3737, 0.6473, -0.6643, 0.3737, 0.6473, -0.6643, 0.8656, 0.4998, -0.02999, 0.6473, 0.3737, -0.6644, 0.8656, 0.4998, -0.02999, 0.9996, -6.996e-06, -0.02999, 0.6473, 0.3737, -0.6644, 0.6473, 0.3737, -0.6644, 0.9996, -6.996e-06, -0.02999, 0.7474, 5.459e-06, -0.6643, 0.9996, -6.996e-06, -0.02999, 0.8656, -0.4998, -0.02999, 0.7474, 5.459e-06, -0.6643, 0.7474, 5.459e-06, -0.6643, 0.8656, -0.4998, -0.02999, 0.6473, -0.3737, -0.6644, 0.8656, -0.4998, -0.02999, 0.4998, -0.8656, -0.02999, 0.6473, -0.3737, -0.6644, 0.6473, -0.3737, -0.6644, 0.4998, -0.8656, -0.02999, 0.3737, -0.6473, -0.6643, -0.6475, -0.3738, 0.6641, -0.3738, -0.6475, 0.6641, -0.7477, -4.869e-06, 0.6641, -0.3738, -0.6475, 0.6641, 0.3738, -0.6475, 0.6641, -0.7477, -4.869e-06, 0.6641, -0.7477, -4.869e-06, 0.6641, 0.3738, -0.6475, 0.6641, 0.3738, 0.6475, 0.6641, 0.3738, -0.6475, 0.6641, 0.7477, 3.685e-06, 0.6641, 0.3738, 0.6475, 0.6641, 0.3738, 0.6475, 0.6641, 0.7477, 3.685e-06, 0.6641, 0.6475, 0.3738, 0.6641, -0.6475, 0.3738, 0.6641, -0.7477, -4.869e-06, 0.6641, -0.3738, 0.6475, 0.6641, -0.7477, -4.869e-06, 0.6641, 0.3738, 0.6475, 0.6641, -0.3738, 0.6475, 0.6641, -0.3738, 0.6475, 0.6641, 0.3738, 0.6475, 0.6641, -4.796e-06, 0.7477, 0.6641, 5.278e-06, -0.7477, 0.6641, 0.3738, -0.6475, 0.6641, -0.3738, -0.6475, 0.6641, 0.7477, 3.685e-06, 0.6641, 0.3738, -0.6475, 0.6641, 0.6475, -0.3738, 0.6641, 7.018e-06, -0.7568, 0.6536, -4.236e-06, 0.6431, 0.7658, -0.3784, -0.6554, 0.6536, -4.236e-06, 0.6431, 0.7658, 0.3215, 0.5569, 0.7658, -0.3784, -0.6554, 0.6536, -0.3784, -0.6554, 0.6536, 0.3215, 0.5569, 0.7658, -0.6554, -0.3784, 0.6536, 0.3215, 0.5569, 0.7658, 0.5569, 0.3215, 0.7658, -0.6554, -0.3784, 0.6536, -0.6554, -0.3784, 0.6536, 0.5569, 0.3215, 0.7658, -0.7568, -6.748e-06, 0.6536, 0.5569, 0.3215, 0.7658, 0.6431, 5.38e-06, 0.7658, -0.7568, -6.748e-06, 0.6536, -0.7568, -6.748e-06, 0.6536, 0.6431, 5.38e-06, 0.7658, -0.6554, 0.3784, 0.6536, 0.6431, 5.38e-06, 0.7658, 0.5569, -0.3215, 0.7658, -0.6554, 0.3784, 0.6536, -0.6554, 0.3784, 0.6536, 0.5569, -0.3215, 0.7658, -0.3784, 0.6554, 0.6536, 0.5569, -0.3215, 0.7658, 0.3215, -0.5569, 0.7658, -0.3784, 0.6554, 0.6536, -0.3784, 0.6554, 0.6536, 0.3215, -0.5569, 0.7658, -6.262e-06, 0.7568, 0.6536, 0.3215, -0.5569, 0.7658, 5.662e-06, -0.6431, 0.7658, -6.262e-06, 0.7568, 0.6536, -6.262e-06, 0.7568, 0.6536, 5.662e-06, -0.6431, 0.7658, 0.3784, 0.6554, 0.6536, 5.662e-06, -0.6431, 0.7658, -0.3215, -0.5569, 0.7658, 0.3784, 0.6554, 0.6536, 0.3784, 0.6554, 0.6536, -0.3215, -0.5569, 0.7658, 0.6554, 0.3784, 0.6536, -0.3215, -0.5569, 0.7658, -0.5569, -0.3216, 0.7658, 0.6554, 0.3784, 0.6536, 0.6554, 0.3784, 0.6536, -0.5569, -0.3216, 0.7658, 0.7568, 5.082e-06, 0.6536, -0.5569, -0.3216, 0.7658, -0.6431, -6.313e-06, 0.7658, 0.7568, 5.082e-06, 0.6536, 0.7568, 5.082e-06, 0.6536, -0.6431, -6.313e-06, 0.7658, 0.6554, -0.3784, 0.6536, -0.6431, -6.313e-06, 0.7658, -0.5569, 0.3215, 0.7658, 0.6554, -0.3784, 0.6536, 0.6554, -0.3784, 0.6536, -0.5569, 0.3215, 0.7658, 0.3784, -0.6554, 0.6536, -0.5569, 0.3215, 0.7658, -0.3216, 0.5569, 0.7658, 0.3784, -0.6554, 0.6536, 0.3784, -0.6554, 0.6536, -0.3216, 0.5569, 0.7658, 7.018e-06, -0.7568, 0.6536, -0.3216, 0.5569, 0.7658, -4.236e-06, 0.6431, 0.7658, 7.018e-06, -0.7568, 0.6536, 7.164e-06, 0.9996, 0.02924, 0.4998, 0.8657, 0.02924, -4.236e-06, 0.6431, 0.7658, -4.236e-06, 0.6431, 0.7658, 0.4998, 0.8657, 0.02924, 0.3215, 0.5569, 0.7658, 0.4998, 0.8657, 0.02924, 0.8657, 0.4998, 0.02924, 0.3215, 0.5569, 0.7658, 0.3215, 0.5569, 0.7658, 0.8657, 0.4998, 0.02924, 0.5569, 0.3215, 0.7658, 0.8657, 0.4998, 0.02924, 0.9996, -6.423e-06, 0.02924, 0.5569, 0.3215, 0.7658, 0.5569, 0.3215, 0.7658, 0.9996, -6.423e-06, 0.02924, 0.6431, 5.38e-06, 0.7658, 0.9996, -6.423e-06, 0.02924, 0.8657, -0.4998, 0.02924, 0.6431, 5.38e-06, 0.7658, 0.6431, 5.38e-06, 0.7658, 0.8657, -0.4998, 0.02924, 0.5569, -0.3215, 0.7658, 0.8657, -0.4998, 0.02924, 0.4998, -0.8657, 0.02924, 0.5569, -0.3215, 0.7658, 0.5569, -0.3215, 0.7658, 0.4998, -0.8657, 0.02924, 0.3215, -0.5569, 0.7658, 0.4998, -0.8657, 0.02924, -5.404e-06, -0.9996, 0.02924, 0.3215, -0.5569, 0.7658, 0.3215, -0.5569, 0.7658, -5.404e-06, -0.9996, 0.02924, 5.662e-06, -0.6431, 0.7658, -5.404e-06, -0.9996, 0.02924, -0.4998, -0.8657, 0.02924, 5.662e-06, -0.6431, 0.7658, 5.662e-06, -0.6431, 0.7658, -0.4998, -0.8657, 0.02924, -0.3215, -0.5569, 0.7658, -0.4998, -0.8657, 0.02924, -0.8657, -0.4998, 0.02924, -0.3215, -0.5569, 0.7658, -0.3215, -0.5569, 0.7658, -0.8657, -0.4998, 0.02924, -0.5569, -0.3216, 0.7658, -0.8657, -0.4998, 0.02924, -0.9996, 6.514e-06, 0.02924, -0.5569, -0.3216, 0.7658, -0.5569, -0.3216, 0.7658, -0.9996, 6.514e-06, 0.02924, -0.6431, -6.313e-06, 0.7658, -0.9996, 6.514e-06, 0.02924, -0.8657, 0.4998, 0.02924, -0.6431, -6.313e-06, 0.7658, -0.6431, -6.313e-06, 0.7658, -0.8657, 0.4998, 0.02924, -0.5569, 0.3215, 0.7658, -0.8657, 0.4998, 0.02924, -0.4998, 0.8657, 0.02924, -0.5569, 0.3215, 0.7658, -0.5569, 0.3215, 0.7658, -0.4998, 0.8657, 0.02924, -0.3216, 0.5569, 0.7658, -0.4998, 0.8657, 0.02924, 7.164e-06, 0.9996, 0.02924, -0.3216, 0.5569, 0.7658, -0.3216, 0.5569, 0.7658, 7.164e-06, 0.9996, 0.02924, -4.236e-06, 0.6431, 0.7658, 7.018e-06, -0.7568, 0.6536, -6.786e-06, -0.9996, -0.02999, 0.3784, -0.6554, 0.6536, 0.3784, -0.6554, 0.6536, 0.4998, -0.8656, -0.02999, 0.6554, -0.3784, 0.6536, 0.4998, -0.8656, -0.02999, 0.8656, -0.4998, -0.02999, 0.6554, -0.3784, 0.6536, 0.6554, -0.3784, 0.6536, 0.8656, -0.4998, -0.02999, 0.7568, 5.082e-06, 0.6536, 0.8656, -0.4998, -0.02999, 0.9996, -6.996e-06, -0.02999, 0.7568, 5.082e-06, 0.6536, 0.7568, 5.082e-06, 0.6536, 0.9996, -6.996e-06, -0.02999, 0.6554, 0.3784, 0.6536, 0.9996, -6.996e-06, -0.02999, 0.8656, 0.4998, -0.02999, 0.6554, 0.3784, 0.6536, 0.6554, 0.3784, 0.6536, 0.8656, 0.4998, -0.02999, 0.3784, 0.6554, 0.6536, 0.8656, 0.4998, -0.02999, 0.4998, 0.8656, -0.02999, 0.3784, 0.6554, 0.6536, 0.3784, 0.6554, 0.6536, 0.4998, 0.8656, -0.02999, -6.262e-06, 0.7568, 0.6536, 0.4998, 0.8656, -0.02999, 6.897e-06, 0.9996, -0.02999, -6.262e-06, 0.7568, 0.6536, -6.262e-06, 0.7568, 0.6536, 6.897e-06, 0.9996, -0.02999, -0.3784, 0.6554, 0.6536, 6.897e-06, 0.9996, -0.02999, -0.4998, 0.8656, -0.02999, -0.3784, 0.6554, 0.6536, -0.3784, 0.6554, 0.6536, -0.4998, 0.8656, -0.02999, -0.6554, 0.3784, 0.6536, -0.4998, 0.8656, -0.02999, -0.8656, 0.4998, -0.02999, -0.6554, 0.3784, 0.6536, -0.6554, 0.3784, 0.6536, -0.8656, 0.4998, -0.02999, -0.7568, -6.748e-06, 0.6536, -0.8656, 0.4998, -0.02999, -0.9996, 7.121e-06, -0.02999, -0.7568, -6.748e-06, 0.6536, -0.7568, -6.748e-06, 0.6536, -0.9996, 7.121e-06, -0.02999, -0.6554, -0.3784, 0.6536, -0.9996, 7.121e-06, -0.02999, -0.8656, -0.4998, -0.02999, -0.6554, -0.3784, 0.6536, -0.6554, -0.3784, 0.6536, -0.8656, -0.4998, -0.02999, -0.3784, -0.6554, 0.6536, -0.8656, -0.4998, -0.02999, -0.4998, -0.8656, -0.02999, -0.3784, -0.6554, 0.6536, -0.3784, -0.6554, 0.6536, -0.4998, -0.8656, -0.02999, 7.018e-06, -0.7568, 0.6536, -0.4998, -0.8656, -0.02999, -6.786e-06, -0.9996, -0.02999, 7.018e-06, -0.7568, 0.6536, -4.796e-06, 0.7477, 0.6641, 7.164e-06, 0.9996, 0.02924, -0.3738, 0.6475, 0.6641, 7.164e-06, 0.9996, 0.02924, -0.4998, 0.8657, 0.02924, -0.3738, 0.6475, 0.6641, -0.3738, 0.6475, 0.6641, -0.4998, 0.8657, 0.02924, -0.6475, 0.3738, 0.6641, -0.4998, 0.8657, 0.02924, -0.8657, 0.4998, 0.02924, -0.6475, 0.3738, 0.6641, -0.6475, 0.3738, 0.6641, -0.8657, 0.4998, 0.02924, -0.7477, -4.869e-06, 0.6641, -0.8657, 0.4998, 0.02924, -0.9996, 6.514e-06, 0.02924, -0.7477, -4.869e-06, 0.6641, -0.7477, -4.869e-06, 0.6641, -0.9996, 6.514e-06, 0.02924, -0.6475, -0.3738, 0.6641, -0.9996, 6.514e-06, 0.02924, -0.8657, -0.4998, 0.02924, -0.6475, -0.3738, 0.6641, -0.6475, -0.3738, 0.6641, -0.8657, -0.4998, 0.02924, -0.3738, -0.6475, 0.6641, -0.8657, -0.4998, 0.02924, -0.4998, -0.8657, 0.02924, -0.3738, -0.6475, 0.6641, -0.3738, -0.6475, 0.6641, -0.4998, -0.8657, 0.02924, 5.278e-06, -0.7477, 0.6641, -0.4998, -0.8657, 0.02924, -5.404e-06, -0.9996, 0.02924, 5.278e-06, -0.7477, 0.6641, 5.278e-06, -0.7477, 0.6641, -5.404e-06, -0.9996, 0.02924, 0.3738, -0.6475, 0.6641, -5.404e-06, -0.9996, 0.02924, 0.4998, -0.8657, 0.02924, 0.3738, -0.6475, 0.6641, 0.3738, -0.6475, 0.6641, 0.4998, -0.8657, 0.02924, 0.6475, -0.3738, 0.6641, 0.4998, -0.8657, 0.02924, 0.8657, -0.4998, 0.02924, 0.6475, -0.3738, 0.6641, 0.6475, -0.3738, 0.6641, 0.8657, -0.4998, 0.02924, 0.7477, 3.685e-06, 0.6641, 0.8657, -0.4998, 0.02924, 0.9996, -6.423e-06, 0.02924, 0.7477, 3.685e-06, 0.6641, 0.7477, 3.685e-06, 0.6641, 0.9996, -6.423e-06, 0.02924, 0.6475, 0.3738, 0.6641, 0.9996, -6.423e-06, 0.02924, 0.8657, 0.4998, 0.02924, 0.6475, 0.3738, 0.6641, 0.6475, 0.3738, 0.6641, 0.8657, 0.4998, 0.02924, 0.3738, 0.6475, 0.6641, 0.8657, 0.4998, 0.02924, 0.4998, 0.8657, 0.02924, 0.3738, 0.6475, 0.6641, 0.3738, 0.6475, 0.6641, 0.4998, 0.8657, 0.02924, -4.796e-06, 0.7477, 0.6641, 0.4998, 0.8657, 0.02924, 7.164e-06, 0.9996, 0.02924, -4.796e-06, 0.7477, 0.6641])] * 3)])
me_trashcan_cover_di__002 = bpy.data.meshes.new('Trashcan_Cover_di\x06.002')
me_trashcan_cover_di__002.from_pydata([(3.809, -0.2921, 4.247), (3.839, -0.295, 4.13), (3.869, -0.2924, 4.247), (3.836, -0.9782, 4.166), (3.806, -0.9753, 4.284), (3.806, -1.092, 4.139), (3.836, -0.9825, 3.935), (3.805, -1.096, 3.909), (3.866, -1.096, 3.909), (3.866, -1.092, 4.139), (3.867, -0.9756, 4.284), (3.809, -0.1825, 4.097), (3.87, -0.1827, 4.097), (3.839, -0.3013, 3.899), (3.87, -0.1891, 3.867), (3.809, -0.1888, 3.867), (3.246, 0.3821, 3.739), (3.842, 0.5393, 3.735), (3.842, 0.6411, 3.505), (4.491, 0.4648, 3.509), (4.437, 0.3776, 3.739), (4.964, -0.01181, 3.52), (4.871, -0.05974, 3.749), (5.135, -0.6611, 3.535), (5.028, -0.6554, 3.763), (4.959, -1.309, 3.55), (4.866, -1.25, 3.777), (4.482, -1.782, 3.561), (4.429, -1.684, 3.787), (3.833, -1.954, 3.565), (3.833, -1.841, 3.79), (3.184, -1.777, 3.561), (3.238, -1.679, 3.787), (2.711, -1.301, 3.55), (2.804, -1.242, 3.776), (2.54, -0.6513, 3.535), (2.647, -0.6464, 3.763), (2.716, -0.00327, 3.52), (2.809, -0.05191, 3.749), (3.193, 0.4698, 3.509), (4.46, 0.4126, 3.51), (3.842, 0.5807, 3.506), (3.223, 0.4173, 3.51), (2.768, -0.03368, 3.521), (2.6, -0.6515, 3.535), (2.764, -1.271, 3.549), (3.215, -1.725, 3.56), (3.833, -1.893, 3.564), (4.452, -1.73, 3.56), (4.907, -1.279, 3.549), (5.075, -0.6609, 3.535), (4.911, -0.04182, 3.521), (3.837, -0.644, 4.064), (4.409, 0.3279, 3.664), (3.842, 0.4821, 3.661), (3.274, 0.3322, 3.664), (2.857, -0.08157, 3.674), (2.702, -0.6484, 3.687), (2.852, -1.216, 3.7), (3.266, -1.633, 3.71), (3.833, -1.787, 3.713), (4.401, -1.638, 3.71), (4.818, -1.224, 3.7), (4.973, -0.657, 3.687), (4.823, -0.08903, 3.674), (3.837, -0.6527, 3.687)], [], [(0, 1, 2), (0, 3, 4), (4, 3, 5), (3, 6, 5), (5, 6, 7), (8, 9, 7), (9, 5, 7), (10, 9, 3), (9, 8, 3), (3, 8, 6), (11, 0, 12), (12, 0, 2), (0, 4, 2), (2, 4, 10), (4, 5, 10), (10, 5, 9), (10, 1, 2), (2, 1, 12), (1, 13, 12), (12, 13, 14), (15, 11, 14), (11, 12, 14), (0, 11, 1), (11, 15, 1), (1, 15, 13), (16, 17, 18), (18, 17, 19), (17, 20, 19), (19, 20, 21), (20, 22, 21), (21, 22, 23), (22, 24, 23), (23, 24, 25), (24, 26, 25), (25, 26, 27), (26, 28, 27), (27, 28, 29), (28, 30, 29), (29, 30, 31), (30, 32, 31), (31, 32, 33), (32, 34, 33), (33, 34, 35), (34, 36, 35), (35, 36, 37), (36, 38, 37), (37, 38, 39), (38, 16, 39), (39, 16, 18), (40, 41, 18), (18, 41, 39), (41, 42, 39), (39, 42, 37), (42, 43, 37), (37, 43, 35), (43, 44, 35), (35, 44, 33), (44, 45, 33), (33, 45, 31), (45, 46, 31), (31, 46, 29), (46, 47, 29), (29, 47, 27), (47, 48, 27), (27, 48, 25), (48, 49, 25), (25, 49, 23), (49, 50, 23), (23, 50, 21), (50, 51, 21), (21, 51, 19), (51, 40, 19), (19, 40, 18), (1, 3, 0), (3, 1, 10), (52, 22, 20), (20, 17, 52), (52, 17, 16), (52, 28, 26), (52, 26, 24), (52, 24, 22), (34, 32, 52), (52, 32, 30), (52, 30, 28), (53, 54, 41), (41, 54, 42), (54, 55, 42), (42, 55, 43), (55, 56, 43), (43, 56, 44), (56, 57, 44), (44, 57, 45), (57, 58, 45), (45, 58, 46), (58, 59, 46), (46, 59, 47), (59, 60, 47), (47, 60, 48), (60, 61, 48), (48, 61, 49), (61, 62, 49), (49, 62, 50), (62, 63, 50), (50, 63, 51), (63, 64, 51), (51, 64, 40), (64, 53, 40), (40, 53, 41), (52, 16, 38), (38, 36, 52), (52, 36, 34), (54, 53, 65), (53, 64, 65), (65, 64, 63), (63, 62, 65), (62, 61, 65), (65, 61, 60), (60, 59, 65), (59, 58, 65), (65, 58, 57), (57, 56, 65), (56, 55, 65), (65, 55, 54)])
me_trashcan_cover_di__002.polygons.foreach_set('use_smooth', [True] * 123)
_k = set([(6, 7), (6, 8), (7, 8), (13, 14), (13, 15), (14, 15)])
me_trashcan_cover_di__002.attributes.new('sharp_edge', 'BOOLEAN', 'EDGE').data.foreach_set('value', [ (min(e.vertices), max(e.vertices)) in _k for e in me_trashcan_cover_di__002.edges])
_uv = me_trashcan_cover_di__002.uv_layers.new(name='UVMap')
_uv.uv.foreach_set('vector', [0.1885, 0.4793, 0.2749, 0.3441, 0.3614, 0.4793, 0.3402, 0.4793, 0.2097, 0.3671, 0.2097, 0.503, 0.2097, 0.503, 0.2097, 0.3671, 0.1881, 0.333, 0.2097, 0.3671, 0.2099, 0.1021, 0.1881, 0.333, 0.1881, 0.333, 0.2099, 0.1021, 0.1883, 0.068, 0.1888, 0.068, 0.1883, 0.333, 0.3618, 0.068, 0.1883, 0.333, 0.3612, 0.333, 0.3618, 0.068, 0.3402, 0.503, 0.3618, 0.333, 0.3402, 0.3671, 0.3618, 0.333, 0.3616, 0.068, 0.3402, 0.3671, 0.3402, 0.3671, 0.3616, 0.068, 0.34, 0.1021, 0.1881, 0.5024, 0.2097, 0.502, 0.1881, 0.04571, 0.1881, 0.04571, 0.2097, 0.502, 0.2097, 0.04531, 0.2097, 0.502, 0.3402, 0.5016, 0.2097, 0.04531, 0.2097, 0.04531, 0.3402, 0.5016, 0.3402, 0.04494, 0.3402, 0.5016, 0.3618, 0.5016, 0.3402, 0.04494, 0.3402, 0.04494, 0.3618, 0.5016, 0.3618, 0.04494, 0.3402, 0.503, 0.2097, 0.3441, 0.2097, 0.4793, 0.2097, 0.4793, 0.2097, 0.3441, 0.1881, 0.3094, 0.2097, 0.3441, 0.2099, 0.07842, 0.1881, 0.3094, 0.1881, 0.3094, 0.2099, 0.07842, 0.1883, 0.04435, 0.342, 0.4978, 0.3416, 0.4978, 0.342, 0.5211, 0.3416, 0.4978, 0.3416, 0.5211, 0.342, 0.5211, 0.3402, 0.4793, 0.3618, 0.3094, 0.3402, 0.3441, 0.3618, 0.3094, 0.3616, 0.04435, 0.3402, 0.3441, 0.3402, 0.3441, 0.3616, 0.04435, 0.34, 0.07842, 0.6122, 0.8839, 0.5863, 0.7872, 0.5689, 0.7872, 0.5689, 0.7872, 0.5863, 0.7872, 0.5972, 0.6818, 0.5863, 0.7872, 0.6122, 0.6905, 0.5972, 0.6818, 0.5972, 0.6818, 0.6122, 0.6905, 0.6743, 0.6047, 0.6122, 0.6905, 0.683, 0.6197, 0.6743, 0.6047, 0.6743, 0.6047, 0.683, 0.6197, 0.7797, 0.5764, 0.683, 0.6197, 0.7797, 0.5938, 0.7797, 0.5764, 0.7797, 0.5764, 0.7797, 0.5938, 0.8851, 0.6047, 0.7797, 0.5938, 0.8764, 0.6197, 0.8851, 0.6047, 0.8851, 0.6047, 0.8764, 0.6197, 0.9623, 0.6818, 0.8764, 0.6197, 0.9472, 0.6905, 0.9623, 0.6818, 0.9623, 0.6818, 0.9472, 0.6905, 0.9905, 0.7872, 0.9472, 0.6905, 0.9731, 0.7872, 0.9905, 0.7872, 0.9905, 0.7872, 0.9731, 0.7872, 0.9623, 0.8926, 0.9731, 0.7872, 0.9472, 0.8839, 0.9623, 0.8926, 0.9623, 0.8926, 0.9472, 0.8839, 0.8851, 0.9698, 0.9472, 0.8839, 0.8764, 0.9547, 0.8851, 0.9698, 0.8851, 0.9698, 0.8764, 0.9547, 0.7797, 0.998, 0.8764, 0.9547, 0.7797, 0.9806, 0.7797, 0.998, 0.7797, 0.998, 0.7797, 0.9806, 0.6743, 0.9698, 0.7797, 0.9806, 0.683, 0.9547, 0.6743, 0.9698, 0.6743, 0.9698, 0.683, 0.9547, 0.5972, 0.8926, 0.683, 0.9547, 0.6122, 0.8839, 0.5972, 0.8926, 0.5972, 0.8926, 0.6122, 0.8839, 0.5689, 0.7872, 0.06724, 0.8912, 0.04093, 0.7929, 0.03133, 0.7929, 0.03133, 0.7929, 0.04093, 0.7929, 0.05893, 0.6899, 0.04093, 0.7929, 0.06724, 0.6947, 0.05893, 0.6899, 0.05893, 0.6899, 0.06724, 0.6947, 0.1343, 0.6145, 0.06724, 0.6947, 0.1391, 0.6228, 0.1343, 0.6145, 0.1343, 0.6145, 0.1391, 0.6228, 0.2374, 0.5869, 0.1391, 0.6228, 0.2374, 0.5965, 0.2374, 0.5869, 0.2374, 0.5869, 0.2374, 0.5965, 0.3404, 0.6145, 0.2374, 0.5965, 0.3356, 0.6228, 0.3404, 0.6145, 0.3404, 0.6145, 0.3356, 0.6228, 0.4158, 0.6899, 0.3356, 0.6228, 0.4075, 0.6947, 0.4158, 0.6899, 0.4158, 0.6899, 0.4075, 0.6947, 0.4434, 0.7929, 0.4075, 0.6947, 0.4338, 0.7929, 0.4434, 0.7929, 0.4434, 0.7929, 0.4338, 0.7929, 0.4158, 0.896, 0.4338, 0.7929, 0.4075, 0.8912, 0.4158, 0.896, 0.4158, 0.896, 0.4075, 0.8912, 0.3404, 0.9714, 0.4075, 0.8912, 0.3356, 0.9631, 0.3404, 0.9714, 0.3404, 0.9714, 0.3356, 0.9631, 0.2374, 0.999, 0.3356, 0.9631, 0.2374, 0.9894, 0.2374, 0.999, 0.2374, 0.999, 0.2374, 0.9894, 0.1343, 0.9714, 0.2374, 0.9894, 0.1391, 0.9631, 0.1343, 0.9714, 0.1343, 0.9714, 0.1391, 0.9631, 0.05893, 0.896, 0.1391, 0.9631, 0.06724, 0.8912, 0.05893, 0.896, 0.05893, 0.896, 0.06724, 0.8912, 0.03133, 0.7929, 0.3402, 0.3441, 0.2097, 0.3671, 0.3402, 0.4793, 0.3402, 0.3671, 0.2097, 0.3441, 0.3402, 0.503, 0.7797, 0.7872, 0.683, 0.6197, 0.6122, 0.6905, 0.6122, 0.6905, 0.5863, 0.7872, 0.7797, 0.7872, 0.7797, 0.7872, 0.5863, 0.7872, 0.6122, 0.8839, 0.7797, 0.7872, 0.9472, 0.6905, 0.8764, 0.6197, 0.7797, 0.7872, 0.8764, 0.6197, 0.7797, 0.5938, 0.7797, 0.7872, 0.7797, 0.5938, 0.683, 0.6197, 0.8764, 0.9547, 0.9472, 0.8839, 0.7797, 0.7872, 0.7797, 0.7872, 0.9472, 0.8839, 0.9731, 0.7872, 0.7797, 0.7872, 0.9731, 0.7872, 0.9472, 0.6905, 0.08129, 0.8831, 0.05715, 0.7929, 0.04093, 0.7929, 0.04093, 0.7929, 0.05715, 0.7929, 0.06724, 0.6947, 0.05715, 0.7929, 0.08129, 0.7028, 0.06724, 0.6947, 0.06724, 0.6947, 0.08129, 0.7028, 0.1391, 0.6228, 0.08129, 0.7028, 0.1472, 0.6369, 0.1391, 0.6228, 0.1391, 0.6228, 0.1472, 0.6369, 0.2374, 0.5965, 0.1472, 0.6369, 0.2374, 0.6127, 0.2374, 0.5965, 0.2374, 0.5965, 0.2374, 0.6127, 0.3356, 0.6228, 0.2374, 0.6127, 0.3275, 0.6369, 0.3356, 0.6228, 0.3356, 0.6228, 0.3275, 0.6369, 0.4075, 0.6947, 0.3275, 0.6369, 0.3934, 0.7028, 0.4075, 0.6947, 0.4075, 0.6947, 0.3934, 0.7028, 0.4338, 0.7929, 0.3934, 0.7028, 0.4176, 0.7929, 0.4338, 0.7929, 0.4338, 0.7929, 0.4176, 0.7929, 0.4075, 0.8912, 0.4176, 0.7929, 0.3934, 0.8831, 0.4075, 0.8912, 0.4075, 0.8912, 0.3934, 0.8831, 0.3356, 0.9631, 0.3934, 0.8831, 0.3275, 0.949, 0.3356, 0.9631, 0.3356, 0.9631, 0.3275, 0.949, 0.2374, 0.9894, 0.3275, 0.949, 0.2374, 0.9732, 0.2374, 0.9894, 0.2374, 0.9894, 0.2374, 0.9732, 0.1391, 0.9631, 0.2374, 0.9732, 0.1472, 0.949, 0.1391, 0.9631, 0.1391, 0.9631, 0.1472, 0.949, 0.06724, 0.8912, 0.1472, 0.949, 0.08129, 0.8831, 0.06724, 0.8912, 0.06724, 0.8912, 0.08129, 0.8831, 0.04093, 0.7929, 0.7797, 0.7872, 0.6122, 0.8839, 0.683, 0.9547, 0.683, 0.9547, 0.7797, 0.9806, 0.7797, 0.7872, 0.7797, 0.7872, 0.7797, 0.9806, 0.8764, 0.9547, 0.05715, 0.7929, 0.08129, 0.8831, 0.2374, 0.7929, 0.08129, 0.8831, 0.1472, 0.949, 0.2374, 0.7929, 0.2374, 0.7929, 0.1472, 0.949, 0.2374, 0.9732, 0.2374, 0.9732, 0.3275, 0.949, 0.2374, 0.7929, 0.3275, 0.949, 0.3934, 0.8831, 0.2374, 0.7929, 0.2374, 0.7929, 0.3934, 0.8831, 0.4176, 0.7929, 0.4176, 0.7929, 0.3934, 0.7028, 0.2374, 0.7929, 0.3934, 0.7028, 0.3275, 0.6369, 0.2374, 0.7929, 0.2374, 0.7929, 0.3275, 0.6369, 0.2374, 0.6127, 0.2374, 0.6127, 0.1472, 0.6369, 0.2374, 0.7929, 0.1472, 0.6369, 0.08129, 0.7028, 0.2374, 0.7929, 0.2374, 0.7929, 0.08129, 0.7028, 0.05715, 0.7929])
me_trashcan_cover_di__002.materials.append(mat_trashcan)
me_trashcan_cover_di__002.use_remesh_fix_poles = True
me_trashcan_cover_di__002.use_remesh_preserve_attributes = False
me_trashcan_cover_di__002.use_mirror_vertex_groups = False
me_trashcan_cover_di__002.update()
me_trashcan_cover_di__002.normals_split_custom_set([tuple(v) for v in zip(*[iter([-0.003812, -0.9997, 0.02314, -0.003812, -0.9997, 0.02314, -0.003812, -0.9997, 0.02314, -0.7977, 0.03566, 0.602, 0.002933, 0.7164, -0.6977, -0.6948, -0.3067, 0.6506, -0.6948, -0.3067, 0.6506, 0.002933, 0.7164, -0.6977, -0.7283, -0.637, 0.2527, 0.002933, 0.7164, -0.6977, 0.00324, 0.9998, -0.01881, -0.7283, -0.637, 0.2527, -0.7283, -0.637, 0.2527, 0.00324, 0.9998, -0.01881, -0.7251, -0.6885, 0.01352, 0.7196, -0.6943, 0.01251, 0.7237, -0.6424, 0.2521, -0.7251, -0.6885, 0.01352, 0.7237, -0.6424, 0.2521, -0.7283, -0.637, 0.2527, -0.7251, -0.6885, 0.01352, 0.6924, -0.3118, 0.6507, 0.7237, -0.6424, 0.2521, 0.002933, 0.7164, -0.6977, 0.7237, -0.6424, 0.2521, 0.7196, -0.6943, 0.01251, 0.002933, 0.7164, -0.6977, 0.002933, 0.7164, -0.6977, 0.7196, -0.6943, 0.01251, 0.00324, 0.9998, -0.01881, -0.7239, 0.653, 0.2223, -0.4383, 0.7263, 0.5295, 0.7282, 0.6481, 0.223, 0.7282, 0.6481, 0.223, -0.4383, 0.7263, 0.5295, 0.444, 0.7231, 0.5291, -0.7977, 0.03566, 0.602, -0.6948, -0.3067, 0.6506, 0.7978, 0.02908, 0.6022, 0.7978, 0.02908, 0.6022, -0.6948, -0.3067, 0.6506, 0.6924, -0.3118, 0.6507, -0.6948, -0.3067, 0.6506, -0.7283, -0.637, 0.2527, 0.6924, -0.3118, 0.6507, 0.6924, -0.3118, 0.6507, -0.7283, -0.637, 0.2527, 0.7237, -0.6424, 0.2521, 0.6924, -0.3118, 0.6507, -0.000188, -0.05271, -0.9986, 0.7978, 0.02908, 0.6022, 0.444, 0.7231, 0.5291, -0.003091, -0.9151, -0.4032, 0.7282, 0.6481, 0.223, -0.003091, -0.9151, -0.4032, -0.003328, -0.9996, 0.02777, 0.7282, 0.6481, 0.223, 0.7282, 0.6481, 0.223, -0.003328, -0.9996, 0.02777, 0.7251, 0.6884, -0.01835, -0.7196, 0.6941, -0.01951, -0.7239, 0.653, 0.2223, 0.7251, 0.6884, -0.01835, -0.7239, 0.653, 0.2223, 0.7282, 0.6481, 0.223, 0.7251, 0.6884, -0.01835, -0.4383, 0.7263, 0.5295, -0.7239, 0.653, 0.2223, -0.003091, -0.9151, -0.4032, -0.7239, 0.653, 0.2223, -0.7196, 0.6941, -0.01951, -0.003091, -0.9151, -0.4032, -0.003091, -0.9151, -0.4032, -0.7196, 0.6941, -0.01951, -0.003328, -0.9996, 0.02777, -0.3352, 0.6026, 0.7242, 0.002563, 0.6917, 0.7222, 0.003336, 0.8647, -0.5022, 0.003336, 0.8647, -0.5022, 0.002563, 0.6917, 0.7222, 0.4407, 0.7459, -0.4995, 0.002563, 0.6917, 0.7222, 0.3396, 0.6, 0.7243, 0.4407, 0.7459, -0.4995, 0.4407, 0.7459, -0.4995, 0.3396, 0.6, 0.7243, 0.7604, 0.4239, -0.492, 0.3396, 0.6, 0.7243, 0.5857, 0.3522, 0.73, 0.7604, 0.4239, -0.492, 0.7604, 0.4239, -0.492, 0.5857, 0.3522, 0.73, 0.8761, -0.01449, -0.4819, 0.5857, 0.3522, 0.73, 0.6748, 0.01452, 0.7379, 0.8761, -0.01449, -0.4819, 0.8761, -0.01449, -0.4819, 0.6748, 0.01452, 0.7379, 0.7571, -0.452, -0.4718, 0.6748, 0.01452, 0.7379, 0.5831, -0.3224, 0.7457, 0.7571, -0.452, -0.4718, 0.7571, -0.452, -0.4718, 0.5831, -0.3224, 0.7457, 0.4352, -0.7714, -0.4644, 0.5831, -0.3224, 0.7457, 0.3352, -0.5684, 0.7514, 0.4352, -0.7714, -0.4644, 0.4352, -0.7714, -0.4644, 0.3352, -0.5684, 0.7514, -0.003337, -0.887, -0.4617, 0.3352, -0.5684, 0.7514, -0.002563, -0.6575, 0.7534, -0.003337, -0.887, -0.4617, -0.003337, -0.887, -0.4617, -0.002563, -0.6575, 0.7534, -0.441, -0.768, -0.4644, -0.002563, -0.6575, 0.7534, -0.3396, -0.5659, 0.7513, -0.441, -0.768, -0.4644, -0.441, -0.768, -0.4644, -0.3396, -0.5659, 0.7513, -0.7604, -0.4462, -0.4719, -0.3396, -0.5659, 0.7513, -0.5857, -0.318, 0.7456, -0.7604, -0.4462, -0.4719, -0.7604, -0.4462, -0.4719, -0.5857, -0.318, 0.7456, -0.8761, -0.007819, -0.482, -0.5857, -0.318, 0.7456, -0.6748, 0.01964, 0.7377, -0.8761, -0.007819, -0.482, -0.8761, -0.007819, -0.482, -0.6748, 0.01964, 0.7377, -0.7571, 0.4297, -0.4922, -0.6748, 0.01964, 0.7377, -0.5831, 0.3566, 0.7299, -0.7571, 0.4297, -0.4922, -0.7571, 0.4297, -0.4922, -0.5831, 0.3566, 0.7299, -0.4357, 0.7487, -0.4996, -0.5831, 0.3566, 0.7299, -0.3352, 0.6026, 0.7242, -0.4357, 0.7487, -0.4996, -0.4357, 0.7487, -0.4996, -0.3352, 0.6026, 0.7242, 0.003336, 0.8647, -0.5022, -0.2044, -0.3721, -0.9054, -0.001539, -0.4272, -0.9041, 0.003336, 0.8647, -0.5022, 0.003336, 0.8647, -0.5022, -0.001539, -0.4272, -0.9041, -0.4357, 0.7487, -0.4996, -0.001539, -0.4272, -0.9041, 0.2021, -0.3739, -0.9052, -0.4357, 0.7487, -0.4996, -0.4357, 0.7487, -0.4996, 0.2021, -0.3739, -0.9052, -0.7571, 0.4297, -0.4922, 0.2021, -0.3739, -0.9052, 0.351, -0.2255, -0.9088, -0.7571, 0.4297, -0.4922, -0.7571, 0.4297, -0.4922, 0.351, -0.2255, -0.9088, -0.8761, -0.007819, -0.482, 0.351, -0.2255, -0.9088, 0.4062, -0.02268, -0.9135, -0.8761, -0.007819, -0.482, -0.8761, -0.007819, -0.482, 0.4062, -0.02268, -0.9135, -0.7604, -0.4462, -0.4719, 0.4062, -0.02268, -0.9135, 0.3526, 0.1806, -0.9182, -0.7604, -0.4462, -0.4719, -0.7604, -0.4462, -0.4719, 0.3526, 0.1806, -0.9182, -0.441, -0.768, -0.4644, 0.3526, 0.1806, -0.9182, 0.2044, 0.3298, -0.9217, -0.441, -0.768, -0.4644, -0.441, -0.768, -0.4644, 0.2044, 0.3298, -0.9217, -0.003337, -0.887, -0.4617, 0.2044, 0.3298, -0.9217, 0.001539, 0.3849, -0.9229, -0.003337, -0.887, -0.4617, -0.003337, -0.887, -0.4617, 0.001539, 0.3849, -0.9229, 0.4352, -0.7714, -0.4644, 0.001539, 0.3849, -0.9229, -0.2018, 0.3313, -0.9217, 0.4352, -0.7714, -0.4644, 0.4352, -0.7714, -0.4644, -0.2018, 0.3313, -0.9217, 0.7571, -0.452, -0.4718, -0.2018, 0.3313, -0.9217, -0.351, 0.1832, -0.9183, 0.7571, -0.452, -0.4718, 0.7571, -0.452, -0.4718, -0.351, 0.1832, -0.9183, 0.8761, -0.01449, -0.4819, -0.351, 0.1832, -0.9183, -0.4062, -0.01961, -0.9136, 0.8761, -0.01449, -0.4819, 0.8761, -0.01449, -0.4819, -0.4062, -0.01961, -0.9136, 0.7604, 0.4239, -0.492, -0.4062, -0.01961, -0.9136, -0.3525, -0.2229, -0.9089, 0.7604, 0.4239, -0.492, 0.7604, 0.4239, -0.492, -0.3525, -0.2229, -0.9089, 0.4407, 0.7459, -0.4995, -0.3525, -0.2229, -0.9089, -0.2044, -0.3721, -0.9054, 0.4407, 0.7459, -0.4995, 0.4407, 0.7459, -0.4995, -0.2044, -0.3721, -0.9054, 0.003336, 0.8647, -0.5022, -0.000188, -0.05271, -0.9986, 0.002933, 0.7164, -0.6977, -0.7977, 0.03566, 0.602, 0.002933, 0.7164, -0.6977, -0.000188, -0.05271, -0.9986, 0.6924, -0.3118, 0.6507, -3.176e-07, 0.02314, 0.9997, 0.5857, 0.3522, 0.73, 0.3396, 0.6, 0.7243, 0.3396, 0.6, 0.7243, 0.002563, 0.6917, 0.7222, -3.176e-07, 0.02314, 0.9997, -3.176e-07, 0.02314, 0.9997, 0.002563, 0.6917, 0.7222, -0.3352, 0.6026, 0.7242, -3.176e-07, 0.02314, 0.9997, 0.3352, -0.5684, 0.7514, 0.5831, -0.3224, 0.7457, -3.176e-07, 0.02314, 0.9997, 0.5831, -0.3224, 0.7457, 0.6748, 0.01452, 0.7379, -3.176e-07, 0.02314, 0.9997, 0.6748, 0.01452, 0.7379, 0.5857, 0.3522, 0.73, -0.5857, -0.318, 0.7456, -0.3396, -0.5659, 0.7513, -3.176e-07, 0.02314, 0.9997, -3.176e-07, 0.02314, 0.9997, -0.3396, -0.5659, 0.7513, -0.002563, -0.6575, 0.7534, -3.176e-07, 0.02314, 0.9997, -0.002563, -0.6575, 0.7534, 0.3352, -0.5684, 0.7514, -0.2652, -0.4748, -0.8392, -0.002001, -0.5464, -0.8375, -0.001539, -0.4272, -0.9041, -0.001539, -0.4272, -0.9041, -0.002001, -0.5464, -0.8375, 0.2021, -0.3739, -0.9052, -0.002001, -0.5464, -0.8375, 0.2617, -0.4768, -0.8391, 0.2021, -0.3739, -0.9052, 0.2021, -0.3739, -0.9052, 0.2617, -0.4768, -0.8391, 0.351, -0.2255, -0.9088, 0.2617, -0.4768, -0.8391, 0.4553, -0.2848, -0.8436, 0.351, -0.2255, -0.9088, 0.351, -0.2255, -0.9088, 0.4553, -0.2848, -0.8436, 0.4062, -0.02268, -0.9135, 0.4553, -0.2848, -0.8436, 0.5268, -0.02167, -0.8497, 0.4062, -0.02268, -0.9135, 0.4062, -0.02268, -0.9135, 0.5268, -0.02167, -0.8497, 0.3526, 0.1806, -0.9182, 0.5268, -0.02167, -0.8497, 0.4573, 0.2419, -0.8558, 0.3526, 0.1806, -0.9182, 0.3526, 0.1806, -0.9182, 0.4573, 0.2419, -0.8558, 0.2044, 0.3298, -0.9217, 0.4573, 0.2419, -0.8558, 0.2652, 0.4355, -0.8603, 0.2044, 0.3298, -0.9217, 0.2044, 0.3298, -0.9217, 0.2652, 0.4355, -0.8603, 0.001539, 0.3849, -0.9229, 0.2652, 0.4355, -0.8603, 0.002001, 0.507, -0.8619, 0.001539, 0.3849, -0.9229, 0.001539, 0.3849, -0.9229, 0.002001, 0.507, -0.8619, -0.2018, 0.3313, -0.9217, 0.002001, 0.507, -0.8619, -0.2617, 0.4375, -0.8603, -0.2018, 0.3313, -0.9217, -0.2018, 0.3313, -0.9217, -0.2617, 0.4375, -0.8603, -0.351, 0.1832, -0.9183, -0.2617, 0.4375, -0.8603, -0.4553, 0.2454, -0.8559, -0.351, 0.1832, -0.9183, -0.351, 0.1832, -0.9183, -0.4553, 0.2454, -0.8559, -0.4062, -0.01961, -0.9136, -0.4553, 0.2454, -0.8559, -0.5268, -0.01767, -0.8498, -0.4062, -0.01961, -0.9136, -0.4062, -0.01961, -0.9136, -0.5268, -0.01767, -0.8498, -0.3525, -0.2229, -0.9089, -0.5268, -0.01767, -0.8498, -0.4573, -0.2813, -0.8437, -0.3525, -0.2229, -0.9089, -0.3525, -0.2229, -0.9089, -0.4573, -0.2813, -0.8437, -0.2044, -0.3721, -0.9054, -0.4573, -0.2813, -0.8437, -0.2652, -0.4748, -0.8392, -0.2044, -0.3721, -0.9054, -0.2044, -0.3721, -0.9054, -0.2652, -0.4748, -0.8392, -0.001539, -0.4272, -0.9041, -3.176e-07, 0.02314, 0.9997, -0.3352, 0.6026, 0.7242, -0.5831, 0.3566, 0.7299, -0.5831, 0.3566, 0.7299, -0.6748, 0.01964, 0.7377, -3.176e-07, 0.02314, 0.9997, -3.176e-07, 0.02314, 0.9997, -0.6748, 0.01964, 0.7377, -0.5857, -0.318, 0.7456, -0.002001, -0.5464, -0.8375, -0.2652, -0.4748, -0.8392, 5.552e-07, -0.02314, -0.9997, -0.2652, -0.4748, -0.8392, -0.4573, -0.2813, -0.8437, 5.552e-07, -0.02314, -0.9997, 5.552e-07, -0.02314, -0.9997, -0.4573, -0.2813, -0.8437, -0.5268, -0.01767, -0.8498, -0.5268, -0.01767, -0.8498, -0.4553, 0.2454, -0.8559, 5.552e-07, -0.02314, -0.9997, -0.4553, 0.2454, -0.8559, -0.2617, 0.4375, -0.8603, 5.552e-07, -0.02314, -0.9997, 5.552e-07, -0.02314, -0.9997, -0.2617, 0.4375, -0.8603, 0.002001, 0.507, -0.8619, 0.002001, 0.507, -0.8619, 0.2652, 0.4355, -0.8603, 5.552e-07, -0.02314, -0.9997, 0.2652, 0.4355, -0.8603, 0.4573, 0.2419, -0.8558, 5.552e-07, -0.02314, -0.9997, 5.552e-07, -0.02314, -0.9997, 0.4573, 0.2419, -0.8558, 0.5268, -0.02167, -0.8497, 0.5268, -0.02167, -0.8497, 0.4553, -0.2848, -0.8436, 5.552e-07, -0.02314, -0.9997, 0.4553, -0.2848, -0.8436, 0.2617, -0.4768, -0.8391, 5.552e-07, -0.02314, -0.9997, 5.552e-07, -0.02314, -0.9997, 0.2617, -0.4768, -0.8391, -0.002001, -0.5464, -0.8375])] * 3)])

# ---- objects
ob_trash_container = bpy.data.objects.new('trash-container', me_trash_container)
ob_trashcan_di = bpy.data.objects.new('Trashcan_di', me_trashcan_di)
ob_trashcan_cover_di__002 = bpy.data.objects.new('Trashcan_Cover_di\x06.002', me_trashcan_cover_di__002)

# ---- transforms, parenting, visibility, modifiers, constraints
ob_trash_container.location = (0.0, 0.0, 0.0)
ob_trash_container.rotation_euler = (1.571, -1.571, 0.0)
ob_trash_container.lineart.crease_threshold = 0.0
ob_trashcan_di.location = (0.0, 0.0, 0.0)
ob_trashcan_di.rotation_euler = (1.047, -0.0, 0.0)
ob_trashcan_di.scale = (0.5, 0.5, 0.5)
ob_trashcan_di.lineart.crease_threshold = 0.0
_m = ob_trashcan_di.modifiers.new('Mirror', 'MIRROR')
ob_trashcan_cover_di__002.location = (-5.821e-11, -0.3967, -0.1467)
ob_trashcan_cover_di__002.rotation_euler = (-0.4259, -0.0, 0.0)
ob_trashcan_cover_di__002.scale = (0.5, 0.5, 0.5)
ob_trashcan_cover_di__002.lineart.crease_threshold = 0.0
_m = ob_trashcan_cover_di__002.modifiers.new('Mirror', 'MIRROR')

# ---- collection membership
col_collection.objects.link(ob_trash_container)
col_collection.objects.link(ob_trashcan_di)
col_collection.objects.link(ob_trashcan_cover_di__002)

# ---- scene / render settings (as saved in the file)
scene.frame_start = 1; scene.frame_end = 250; scene.frame_set(1)
scene.render.engine = 'BLENDER_EEVEE_NEXT'
scene.cycles.use_denoising = False
scene.cycles.samples = 128
scene.cycles.sampling_pattern = 'TABULATED_SOBOL'
scene.cycles.use_adaptive_sampling = False
scene.cycles.use_light_tree = False
scene.view_settings.view_transform = 'Filmic'
bpy.context.view_layer.update()

# ---- added for rendering (the .blend has no active camera and no usable light): camera, sun
cam_auto = bpy.data.cameras.new('AutoCamera')
cam_auto.lens = 50.0
cam_auto.sensor_width = 36.0
cam_auto.clip_end = 1000.0
ob_auto_camera = bpy.data.objects.new('AutoCamera', cam_auto)
scene.collection.objects.link(ob_auto_camera)
ob_auto_camera.location = (5.45991, -6.54721, 5.47156)
ob_auto_camera.rotation_euler = (1.09748, -7.21219e-08, 0.694738)
scene.camera = ob_auto_camera
light_auto_sun = bpy.data.lights.new('AutoSun', 'SUN')
light_auto_sun.energy = 3.0
light_auto_sun.angle = 0.0523599
ob_auto_sun = bpy.data.objects.new('AutoSun', light_auto_sun)
scene.collection.objects.link(ob_auto_sun)
ob_auto_sun.rotation_euler = (0.872665, 0.174533, 0.523599)
bpy.context.view_layer.update()
